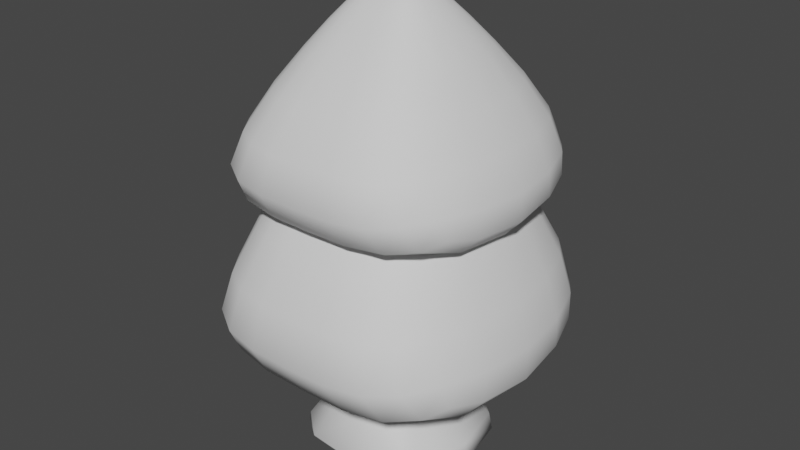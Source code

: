 # Source: Tree.blend  (saved by Blender 2.91.10; exported with 4.5.12 LTS)
import bpy
from mathutils import Matrix  # noqa: F401  (used for matrix-valued properties, if any)

bpy.ops.wm.read_factory_settings(use_empty=True)
scene = bpy.context.scene
scene.name = 'Scene'

# ---- collections
col_collection = bpy.data.collections.new('Collection'); scene.collection.children.link(col_collection)

# ---- materials (node trees are filled in below, after node groups)
mat_material = bpy.data.materials.new('Material')
mat_material.alpha_threshold = 0.0
mat_material.use_transparent_shadow = False
mat_material.line_color = (0.0, 0.0, 0.0, 1.0)

# ---- material node trees
mat_material.use_nodes = True; mat_material.node_tree.nodes.clear()
_N = mat_material.node_tree.nodes; _L = mat_material.node_tree.links
n0 = _N.new('ShaderNodeOutputMaterial'); n0.name = 'Material Output'; n0.location = (300, 300)
n1 = _N.new('ShaderNodeBsdfPrincipled'); n1.name = 'Principled BSDF'; n1.location = (10, 300)
n1.distribution = 'GGX'
n1.subsurface_method = 'BURLEY'
n1.inputs[2].default_value = 0.4
n1.inputs[3].default_value = 1.45
n1.inputs[27].default_value = (0.0, 0.0, 0.0, 1.0)
n1.inputs[28].default_value = 1.0
_L.new(n1.outputs[0], n0.inputs[0])
n0.is_active_output = True

# ---- world
world_world = bpy.data.worlds.new('World'); scene.world = world_world
world_world.use_nodes = True; world_world.node_tree.nodes.clear()
_N = world_world.node_tree.nodes; _L = world_world.node_tree.links
n0 = _N.new('ShaderNodeOutputWorld'); n0.name = 'World Output'; n0.location = (300, 300)
n1 = _N.new('ShaderNodeBackground'); n1.name = 'Background'; n1.location = (10, 300)
n1.inputs[0].default_value = (0.05088, 0.05088, 0.05088, 1.0)
_L.new(n1.outputs[0], n0.inputs[0])
n0.is_active_output = True
world_world.color = (0.05088, 0.05088, 0.05088)
world_world.use_sun_shadow = False
world_world.sun_shadow_jitter_overblur = 0.0

# ---- meshes
me_cube = bpy.data.meshes.new('Cube')
me_cube.from_pydata([(-0.8333, 0.6667, 1.839), (-1.022, 0.8347, -0.005396), (-0.8333, -0.6667, 1.839), (-1.022, -0.8347, -0.005396), (-1.487, 1.004, -0.8376), (-1.487, -1.004, -0.8376), (-0.75, -0.5, 2.702), (-0.75, 0.5, 2.702), (0.8333, 0.6667, 1.839), (1.022, 0.8347, -0.005396), (0.8333, -0.6667, 1.839), (1.022, -0.8347, -0.005396), (-4.191e-09, 1.252, -0.005396), (0.0, -1.0, 1.839), (4.657e-10, -1.252, -0.005396), (4.657e-10, 1.0, 1.839), (1.487, 1.004, -0.8376), (1.487, -1.004, -0.8376), (0.0, 1.423, -0.8998), (7.451e-09, -1.423, -0.8998), (0.0, -0.6667, 2.768), (0.75, -0.5, 2.702), (0.75, 0.5, 2.702), (0.0, 0.6667, 2.768), (-1.176, -1.444e-08, -0.005396), (-0.5879, 1.2, -0.005396), (-0.857, -0.6877, 0.9134), (-0.857, 0.6877, 0.9134), (-0.4792, -0.9583, 1.839), (-0.9583, -2.375e-08, 1.839), (-0.5879, -1.2, -0.005396), (-0.4792, 0.9583, 1.839), (9.313e-10, 1.032, 0.9134), (-9.313e-10, -1.032, 0.9134), (0.0, -0.9583, 2.452), (-1.652, -5.588e-09, -0.8785), (-0.9796, 1.349, -0.8892), (-0.9796, -1.349, -0.8892), (1.863e-09, -1.118e-08, -0.9932), (0.0, 1.651, -0.6013), (-1.354, 1.087, -0.5933), (-1.354, -1.087, -0.5933), (1.863e-09, -1.651, -0.6013), (-0.4684, -0.6381, 2.757), (-0.8048, 0.0, 2.745), (-0.4684, 0.6381, 2.757), (0.0, 0.0, 2.868), (-0.8191, -0.6381, 2.444), (-0.8191, 0.6381, 2.444), (0.0, 0.9583, 2.452), (1.176, -8.848e-09, -0.005396), (0.5879, 1.2, -0.005396), (0.857, -0.6877, 0.9134), (0.857, 0.6877, 0.9134), (0.4792, -0.9583, 1.839), (0.9583, -8.848e-09, 1.839), (0.5879, -1.2, -0.005396), (0.4792, 0.9583, 1.839), (1.652, 3.725e-09, -0.8785), (0.9796, 1.349, -0.8892), (0.9796, -1.349, -0.8892), (1.354, 1.087, -0.5933), (1.354, -1.087, -0.5933), (0.4684, -0.6381, 2.757), (0.8048, -2.794e-09, 2.745), (0.4684, 0.6381, 2.757), (0.8191, -0.6381, 2.444), (0.8191, 0.6381, 2.444), (-0.4765, -0.9182, 2.45), (-0.4928, -0.9885, 0.9134), (-0.9855, 2.59e-08, 0.9134), (-0.4928, 0.9885, 0.9134), (-0.7957, 1.579, -0.5993), (-1.066, 3.725e-09, -0.9788), (-0.7957, -1.579, -0.5993), (-1.559, -5.588e-09, -0.5973), (-0.4738, -1.863e-09, 2.853), (-0.4765, 0.9182, 2.45), (-0.939, -3.725e-09, 2.448), (0.4765, -0.9182, 2.45), (0.4928, -0.9885, 0.9134), (0.9855, -5.763e-09, 0.9134), (0.4928, 0.9885, 0.9134), (0.7957, 1.579, -0.5993), (1.066, -3.725e-09, -0.9788), (0.7957, -1.579, -0.5993), (1.559, 1.49e-08, -0.5973), (0.4738, -2.794e-09, 2.853), (0.4765, 0.9182, 2.45), (0.939, 5.588e-09, 2.448)], [], [(2, 28, 68, 47), (28, 13, 34, 68), (68, 34, 20, 43), (47, 68, 43, 6), (14, 33, 69, 30), (33, 13, 28, 69), (69, 28, 2, 26), (30, 69, 26, 3), (3, 26, 70, 24), (26, 2, 29, 70), (70, 29, 0, 27), (24, 70, 27, 1), (1, 27, 71, 25), (27, 0, 31, 71), (71, 31, 15, 32), (25, 71, 32, 12), (1, 25, 72, 40), (25, 12, 39, 72), (72, 39, 18, 36), (40, 72, 36, 4), (4, 36, 73, 35), (36, 18, 38, 73), (73, 38, 19, 37), (35, 73, 37, 5), (14, 30, 74, 42), (30, 3, 41, 74), (74, 41, 5, 37), (42, 74, 37, 19), (3, 24, 75, 41), (24, 1, 40, 75), (75, 40, 4, 35), (41, 75, 35, 5), (23, 45, 76, 46), (45, 7, 44, 76), (76, 44, 6, 43), (46, 76, 43, 20), (15, 31, 77, 49), (31, 0, 48, 77), (77, 48, 7, 45), (49, 77, 45, 23), (0, 29, 78, 48), (29, 2, 47, 78), (78, 47, 6, 44), (48, 78, 44, 7), (10, 66, 79, 54), (66, 21, 63, 79), (79, 63, 20, 34), (54, 79, 34, 13), (14, 56, 80, 33), (56, 11, 52, 80), (80, 52, 10, 54), (33, 80, 54, 13), (11, 50, 81, 52), (50, 9, 53, 81), (81, 53, 8, 55), (52, 81, 55, 10), (9, 51, 82, 53), (51, 12, 32, 82), (82, 32, 15, 57), (53, 82, 57, 8), (9, 61, 83, 51), (61, 16, 59, 83), (83, 59, 18, 39), (51, 83, 39, 12), (16, 58, 84, 59), (58, 17, 60, 84), (84, 60, 19, 38), (59, 84, 38, 18), (14, 42, 85, 56), (42, 19, 60, 85), (85, 60, 17, 62), (56, 85, 62, 11), (11, 62, 86, 50), (62, 17, 58, 86), (86, 58, 16, 61), (50, 86, 61, 9), (23, 46, 87, 65), (46, 20, 63, 87), (87, 63, 21, 64), (65, 87, 64, 22), (15, 49, 88, 57), (49, 23, 65, 88), (88, 65, 22, 67), (57, 88, 67, 8), (8, 67, 89, 55), (67, 22, 64, 89), (89, 64, 21, 66), (55, 89, 66, 10)])
me_cube.polygons.foreach_set('use_smooth', [True] * 88)
_uv = me_cube.uv_layers.new(name='UVMap')
_uv.uv.foreach_set('vector', [0.2711, 0.4902, 0.2711, 0.4958, 0.2706, 0.4959, 0.2705, 0.4909, 0.2711, 0.4958, 0.2711, 0.5014, 0.2706, 0.5014, 0.2706, 0.4959, 0.2706, 0.4959, 0.2706, 0.5014, 0.2701, 0.5014, 0.2701, 0.4949, 0.2705, 0.4909, 0.2706, 0.4959, 0.2701, 0.4949, 0.2702, 0.4908, 0.2727, 0.5014, 0.272, 0.5014, 0.272, 0.496, 0.2728, 0.4971, 0.272, 0.5014, 0.2711, 0.5014, 0.2711, 0.4958, 0.272, 0.496, 0.272, 0.496, 0.2711, 0.4958, 0.2711, 0.4902, 0.2721, 0.4906, 0.2728, 0.4971, 0.272, 0.496, 0.2721, 0.4906, 0.2729, 0.4929, 0.2739, 0.4889, 0.2727, 0.4854, 0.2729, 0.4714, 0.2743, 0.4788, 0.2727, 0.4854, 0.2713, 0.4849, 0.2712, 0.4705, 0.2729, 0.4714, 0.2729, 0.4714, 0.2712, 0.4705, 0.2709, 0.4517, 0.2733, 0.4526, 0.2743, 0.4788, 0.2729, 0.4714, 0.2733, 0.4526, 0.2752, 0.4669, 0.2752, 0.4669, 0.2733, 0.4526, 0.2737, 0.4354, 0.2763, 0.4556, 0.2733, 0.4526, 0.2709, 0.4517, 0.2706, 0.4348, 0.2737, 0.4354, 0.2737, 0.4354, 0.2706, 0.4348, 0.27, 0.4125, 0.2743, 0.4107, 0.2763, 0.4556, 0.2737, 0.4354, 0.2743, 0.4107, 0.2783, 0.4363, 0.2752, 0.4669, 0.2763, 0.4556, 0.2769, 0.4775, 0.2757, 0.4795, 0.2763, 0.4556, 0.2783, 0.4363, 0.28, 0.4769, 0.2769, 0.4775, 0.2769, 0.4775, 0.28, 0.4769, 0.2796, 0.5014, 0.2763, 0.485, 0.2757, 0.4795, 0.2769, 0.4775, 0.2763, 0.485, 0.2756, 0.4832, 0.2741, 0.4891, 0.2745, 0.4903, 0.2738, 0.4948, 0.2736, 0.4917, 0.2745, 0.4903, 0.2767, 0.5014, 0.274, 0.5014, 0.2738, 0.4948, 0.2738, 0.4948, 0.274, 0.5014, 0.2733, 0.5014, 0.2733, 0.4974, 0.2736, 0.4917, 0.2738, 0.4948, 0.2733, 0.4974, 0.2733, 0.4949, 0.2727, 0.5014, 0.2728, 0.4971, 0.2731, 0.498, 0.2731, 0.5014, 0.2728, 0.4971, 0.2729, 0.4929, 0.2732, 0.4948, 0.2731, 0.498, 0.2731, 0.498, 0.2732, 0.4948, 0.2733, 0.4949, 0.2733, 0.4974, 0.2731, 0.5014, 0.2731, 0.498, 0.2733, 0.4974, 0.2733, 0.5014, 0.2739, 0.4889, 0.2743, 0.4788, 0.2748, 0.4846, 0.2744, 0.4917, 0.2743, 0.4788, 0.2752, 0.4669, 0.2757, 0.4795, 0.2748, 0.4846, 0.2748, 0.4846, 0.2757, 0.4795, 0.2756, 0.4832, 0.275, 0.4871, 0.2744, 0.4917, 0.2748, 0.4846, 0.275, 0.4871, 0.2746, 0.4919, 0.2677, 0.4698, 0.2691, 0.4742, 0.2694, 0.4885, 0.2681, 0.5014, 0.2691, 0.4742, 0.2696, 0.477, 0.2699, 0.485, 0.2694, 0.4885, 0.2694, 0.4885, 0.2699, 0.485, 0.2702, 0.4908, 0.2701, 0.4949, 0.2681, 0.5014, 0.2694, 0.4885, 0.2701, 0.4949, 0.2701, 0.5014, 0.27, 0.4125, 0.2706, 0.4348, 0.2689, 0.4466, 0.2674, 0.4294, 0.2706, 0.4348, 0.2709, 0.4517, 0.2696, 0.4589, 0.2689, 0.4466, 0.2689, 0.4466, 0.2696, 0.4589, 0.2691, 0.4655, 0.2683, 0.4614, 0.2674, 0.4294, 0.2689, 0.4466, 0.2683, 0.4614, 0.2662, 0.4549, 0.2709, 0.4517, 0.2712, 0.4705, 0.2701, 0.4741, 0.2696, 0.4589, 0.2712, 0.4705, 0.2713, 0.4849, 0.2704, 0.486, 0.2701, 0.4741, 0.2701, 0.4741, 0.2704, 0.486, 0.27, 0.4858, 0.2695, 0.4772, 0.2696, 0.4589, 0.2701, 0.4741, 0.2695, 0.4772, 0.2691, 0.4655, 0.2711, 0.5126, 0.2705, 0.5118, 0.2706, 0.5068, 0.2711, 0.507, 0.2705, 0.5118, 0.2702, 0.512, 0.2701, 0.5079, 0.2706, 0.5068, 0.2706, 0.5068, 0.2701, 0.5079, 0.2701, 0.5014, 0.2706, 0.5014, 0.2711, 0.507, 0.2706, 0.5068, 0.2706, 0.5014, 0.2711, 0.5014, 0.2727, 0.5014, 0.2728, 0.5056, 0.272, 0.5068, 0.272, 0.5014, 0.2728, 0.5056, 0.2729, 0.5098, 0.2721, 0.5122, 0.272, 0.5068, 0.272, 0.5068, 0.2721, 0.5122, 0.2711, 0.5126, 0.2711, 0.507, 0.272, 0.5014, 0.272, 0.5068, 0.2711, 0.507, 0.2711, 0.5014, 0.2739, 0.5138, 0.2743, 0.524, 0.2729, 0.5313, 0.2727, 0.5173, 0.2743, 0.524, 0.2752, 0.5358, 0.2733, 0.5501, 0.2729, 0.5313, 0.2729, 0.5313, 0.2733, 0.5501, 0.2709, 0.551, 0.2712, 0.5322, 0.2727, 0.5173, 0.2729, 0.5313, 0.2712, 0.5322, 0.2713, 0.5179, 0.2752, 0.5358, 0.2763, 0.5472, 0.2737, 0.5674, 0.2733, 0.5501, 0.2763, 0.5472, 0.2783, 0.5664, 0.2743, 0.592, 0.2737, 0.5674, 0.2737, 0.5674, 0.2743, 0.592, 0.27, 0.5903, 0.2706, 0.5679, 0.2733, 0.5501, 0.2737, 0.5674, 0.2706, 0.5679, 0.2709, 0.551, 0.2752, 0.5358, 0.2757, 0.5232, 0.2769, 0.5252, 0.2763, 0.5472, 0.2757, 0.5232, 0.2756, 0.5195, 0.2763, 0.5177, 0.2769, 0.5252, 0.2769, 0.5252, 0.2763, 0.5177, 0.2796, 0.5014, 0.28, 0.5258, 0.2763, 0.5472, 0.2769, 0.5252, 0.28, 0.5258, 0.2783, 0.5664, 0.2741, 0.5137, 0.2736, 0.5111, 0.2738, 0.5079, 0.2745, 0.5124, 0.2736, 0.5111, 0.2733, 0.5078, 0.2733, 0.5054, 0.2738, 0.5079, 0.2738, 0.5079, 0.2733, 0.5054, 0.2733, 0.5014, 0.274, 0.5014, 0.2745, 0.5124, 0.2738, 0.5079, 0.274, 0.5014, 0.2767, 0.5014, 0.2727, 0.5014, 0.2731, 0.5014, 0.2731, 0.5048, 0.2728, 0.5056, 0.2731, 0.5014, 0.2733, 0.5014, 0.2733, 0.5054, 0.2731, 0.5048, 0.2731, 0.5048, 0.2733, 0.5054, 0.2733, 0.5078, 0.2732, 0.5079, 0.2728, 0.5056, 0.2731, 0.5048, 0.2732, 0.5079, 0.2729, 0.5098, 0.2739, 0.5138, 0.2744, 0.511, 0.2748, 0.5181, 0.2743, 0.524, 0.2744, 0.511, 0.2746, 0.5109, 0.275, 0.5157, 0.2748, 0.5181, 0.2748, 0.5181, 0.275, 0.5157, 0.2756, 0.5195, 0.2757, 0.5232, 0.2743, 0.524, 0.2748, 0.5181, 0.2757, 0.5232, 0.2752, 0.5358, 0.2677, 0.5329, 0.2681, 0.5014, 0.2694, 0.5143, 0.2691, 0.5285, 0.2681, 0.5014, 0.2701, 0.5014, 0.2701, 0.5079, 0.2694, 0.5143, 0.2694, 0.5143, 0.2701, 0.5079, 0.2702, 0.512, 0.2699, 0.5178, 0.2691, 0.5285, 0.2694, 0.5143, 0.2699, 0.5178, 0.2696, 0.5257, 0.27, 0.5903, 0.2674, 0.5733, 0.2689, 0.5561, 0.2706, 0.5679, 0.2674, 0.5733, 0.2662, 0.5479, 0.2683, 0.5414, 0.2689, 0.5561, 0.2689, 0.5561, 0.2683, 0.5414, 0.2691, 0.5372, 0.2696, 0.5438, 0.2706, 0.5679, 0.2689, 0.5561, 0.2696, 0.5438, 0.2709, 0.551, 0.2709, 0.551, 0.2696, 0.5438, 0.2701, 0.5286, 0.2712, 0.5322, 0.2696, 0.5438, 0.2691, 0.5372, 0.2695, 0.5255, 0.2701, 0.5286, 0.2701, 0.5286, 0.2695, 0.5255, 0.27, 0.517, 0.2704, 0.5167, 0.2712, 0.5322, 0.2701, 0.5286, 0.2704, 0.5167, 0.2713, 0.5179])
me_cube.materials.append(mat_material)
me_cube.use_remesh_preserve_volume = False
me_cube.use_remesh_preserve_attributes = False
me_cube.use_mirror_vertex_groups = False
me_cube.update()
me_cube_001 = bpy.data.meshes.new('Cube.001')
me_cube_001.from_pydata([(-1.957, -1.386, -0.9006), (-1.199, -0.9056, 1.369), (-1.957, 1.386, -0.9006), (-1.199, 0.9056, 1.369), (-0.6933, -0.3305, 2.852), (-0.6933, 0.3305, 2.852), (1.957, -1.386, -0.9006), (1.199, -0.9056, 1.369), (1.957, 1.386, -0.9006), (1.199, 0.9056, 1.369), (0.0, 1.996, -1.188), (-1.397e-09, 1.358, 1.369), (-5.588e-09, -1.996, -1.188), (-2.328e-09, -1.358, 1.369), (0.6933, -0.3305, 2.852), (0.6933, 0.3305, 2.852), (0.0, -0.4124, 2.982), (0.0, 0.4124, 2.982), (-2.107, 0.8338, -1.026), (-2.184, 2.049e-08, -1.089), (-2.107, -0.8338, -1.026), (-1.903, -1.477, -0.5415), (-1.732, -1.42, 0.03069), (-1.47, -1.19, 0.7034), (-1.334, -0.4952, 1.369), (-1.379, 1.397e-08, 1.369), (-1.334, 0.4952, 1.369), (-1.47, 1.19, 0.7034), (-1.732, 1.42, 0.03069), (-1.903, 1.477, -0.5415), (-0.6934, 1.983, -1.182), (-1.297, 1.889, -1.139), (-1.733, 1.659, -1.032), (-0.3559, -1.351, 1.369), (-0.6893, -1.302, 1.369), (-0.9778, -1.167, 1.369), (-0.9778, 1.167, 1.369), (-0.6893, 1.302, 1.369), (-0.3559, 1.351, 1.369), (-1.733, -1.659, -1.032), (-1.297, -1.889, -1.139), (-0.6934, -1.983, -1.182), (0.0, 0.5908, 2.738), (0.0, 0.7806, 2.391), (0.0, 1.023, 1.937), (0.0, 1.154, -1.511), (0.0, 1.49e-08, -1.619), (0.0, -1.154, -1.511), (9.313e-10, -1.79, 0.6988), (-4.657e-09, -2.166, -0.006544), (-6.286e-09, -2.298, -0.6632), (2.794e-09, 1.79, 0.6988), (-2.794e-09, 2.166, -0.006544), (6.286e-09, 2.298, -0.6632), (-0.7183, -0.1939, 2.909), (-0.7306, -1.397e-09, 2.937), (-0.7183, 0.1939, 2.909), (-0.2192, -0.4107, 2.979), (-0.421, -0.399, 2.96), (-0.5875, -0.3694, 2.912), (-0.5875, 0.3694, 2.912), (-0.421, 0.399, 2.96), (-0.2192, 0.4107, 2.979), (0.0, 0.2136, 3.128), (0.0, -7.451e-09, 3.177), (0.0, -0.2136, 3.128), (-0.9957, -0.6823, 1.935), (-0.8561, -0.5242, 2.374), (-0.7576, -0.4086, 2.683), (-0.7576, 0.4086, 2.683), (-0.8561, 0.5242, 2.374), (-0.9957, 0.6823, 1.935), (0.0, -1.023, 1.937), (0.0, -0.7806, 2.391), (0.0, -0.5908, 2.738), (2.107, 0.8338, -1.026), (2.184, -1.863e-09, -1.089), (2.107, -0.8338, -1.026), (1.903, -1.477, -0.5415), (1.732, -1.42, 0.03069), (1.47, -1.19, 0.7034), (1.334, -0.4952, 1.369), (1.379, 0.0, 1.369), (1.334, 0.4952, 1.369), (1.47, 1.19, 0.7034), (1.732, 1.42, 0.03069), (1.903, 1.477, -0.5415), (0.6934, 1.983, -1.182), (1.297, 1.889, -1.139), (1.733, 1.659, -1.032), (0.3559, -1.351, 1.369), (0.6893, -1.302, 1.369), (0.9778, -1.167, 1.369), (0.9778, 1.167, 1.369), (0.6893, 1.302, 1.369), (0.3559, 1.351, 1.369), (1.733, -1.659, -1.032), (1.297, -1.889, -1.139), (0.6934, -1.983, -1.182), (0.7183, -0.1939, 2.909), (0.7306, 4.191e-09, 2.937), (0.7183, 0.1939, 2.909), (0.2192, -0.4107, 2.979), (0.421, -0.399, 2.96), (0.5875, -0.3694, 2.912), (0.5875, 0.3694, 2.912), (0.421, 0.399, 2.96), (0.2192, 0.4107, 2.979), (0.9957, -0.6823, 1.935), (0.8561, -0.5242, 2.374), (0.7576, -0.4086, 2.683), (0.7576, 0.4086, 2.683), (0.8561, 0.5242, 2.374), (0.9957, 0.6823, 1.935), (-2.11, -0.8093, -0.5763), (-1.927, -0.7731, 0.02138), (-1.635, -0.6505, 0.7023), (-2.189, 7.451e-09, -0.6067), (-1.996, -3.539e-08, 0.01207), (-1.691, -1.048e-09, 0.7011), (-2.11, 0.8093, -0.5763), (-1.927, 0.7731, 0.02138), (-1.635, 0.6505, 0.7023), (-0.6207, -2.284, -0.6597), (-0.5317, -2.154, -0.005381), (-0.4385, -1.781, 0.6989), (-1.172, -2.185, -0.635), (-1.02, -2.07, 0.002764), (-0.8481, -1.715, 0.7), (-1.599, -1.927, -0.5798), (-1.426, -1.844, 0.02022), (-1.2, -1.536, 0.7021), (-1.107, 0.3732, 1.935), (-1.144, 0.0, 1.936), (-1.107, -0.3732, 1.935), (-0.9494, 0.2872, 2.378), (-0.9801, 9.313e-09, 2.383), (-0.9494, -0.2872, 2.378), (-0.8304, 0.2266, 2.698), (-0.8535, -5.588e-09, 2.712), (-0.8304, -0.2266, 2.698), (-1.86, 0.9584, -1.303), (-1.388, 1.089, -1.449), (-0.7401, 1.146, -1.503), (-1.919, 2.98e-08, -1.395), (-1.423, -7.451e-09, -1.552), (-0.7563, -1.863e-09, -1.61), (-1.86, -0.9584, -1.303), (-1.388, -1.089, -1.449), (-0.7401, -1.146, -1.503), (-1.599, 1.927, -0.5798), (-1.426, 1.844, 0.02022), (-1.2, 1.536, 0.7021), (-1.172, 2.185, -0.635), (-1.02, 2.07, 0.002764), (-0.8481, 1.715, 0.7), (-0.6207, 2.284, -0.6597), (-0.5317, 2.154, -0.005381), (-0.4385, 1.781, 0.6989), (-0.2122, 0.2128, 3.124), (-0.4101, 0.2073, 3.1), (-0.5807, 0.1957, 3.034), (-0.2101, 3.376e-09, 3.173), (-0.408, 2.328e-09, 3.147), (-0.5831, 1.397e-09, 3.075), (-0.2122, -0.2128, 3.124), (-0.4101, -0.2073, 3.1), (-0.5807, -0.1957, 3.034), (-0.8124, -0.8793, 1.935), (-0.573, -0.9803, 1.936), (-0.2959, -1.018, 1.937), (-0.7008, -0.6736, 2.379), (-0.4958, -0.7491, 2.387), (-0.2566, -0.7767, 2.391), (-0.6273, -0.5163, 2.7), (-0.4475, -0.5689, 2.725), (-0.2327, -0.5881, 2.736), (-0.2959, 1.018, 1.937), (-0.573, 0.9803, 1.936), (-0.8124, 0.8793, 1.935), (-0.2566, 0.7767, 2.391), (-0.4958, 0.7491, 2.387), (-0.7008, 0.6736, 2.379), (-0.2327, 0.5881, 2.736), (-0.4475, 0.5689, 2.725), (-0.6273, 0.5163, 2.7), (2.11, -0.8093, -0.5763), (2.189, -5.588e-09, -0.6067), (2.11, 0.8093, -0.5763), (1.927, -0.7731, 0.02138), (1.996, 0.0, 0.01207), (1.927, 0.7731, 0.02138), (1.635, -0.6505, 0.7023), (1.691, 0.0, 0.7011), (1.635, 0.6505, 0.7023), (0.6207, -2.284, -0.6597), (1.172, -2.185, -0.635), (1.599, -1.927, -0.5798), (0.5317, -2.154, -0.005381), (1.02, -2.07, 0.002764), (1.426, -1.844, 0.02022), (0.4385, -1.781, 0.6989), (0.8481, -1.715, 0.7), (1.2, -1.536, 0.7021), (1.107, 0.3732, 1.935), (0.9494, 0.2872, 2.378), (0.8304, 0.2266, 2.698), (1.144, 3.376e-09, 1.936), (0.9801, 1.397e-09, 2.383), (0.8535, 1.257e-08, 2.712), (1.107, -0.3732, 1.935), (0.9494, -0.2872, 2.378), (0.8304, -0.2266, 2.698), (1.86, 0.9584, -1.303), (1.919, 2.235e-08, -1.395), (1.86, -0.9584, -1.303), (1.388, 1.089, -1.449), (1.423, 0.0, -1.552), (1.388, -1.089, -1.449), (0.7401, 1.146, -1.503), (0.7563, 0.0, -1.61), (0.7401, -1.146, -1.503), (1.599, 1.927, -0.5798), (1.172, 2.185, -0.635), (0.6207, 2.284, -0.6597), (1.426, 1.844, 0.02022), (1.02, 2.07, 0.002764), (0.5317, 2.154, -0.005381), (1.2, 1.536, 0.7021), (0.8481, 1.715, 0.7), (0.4385, 1.781, 0.6989), (0.2122, 0.2128, 3.124), (0.2101, -3.725e-09, 3.173), (0.2122, -0.2128, 3.124), (0.4101, 0.2073, 3.1), (0.408, -4.657e-10, 3.147), (0.4101, -0.2073, 3.1), (0.5807, 0.1957, 3.034), (0.5831, -9.313e-09, 3.075), (0.5807, -0.1957, 3.034), (0.8124, -0.8793, 1.935), (0.7008, -0.6736, 2.379), (0.6273, -0.5163, 2.7), (0.573, -0.9803, 1.936), (0.4958, -0.7491, 2.387), (0.4475, -0.5689, 2.725), (0.2959, -1.018, 1.937), (0.2566, -0.7767, 2.391), (0.2327, -0.5881, 2.736), (0.2959, 1.018, 1.937), (0.2566, 0.7767, 2.391), (0.2327, 0.5881, 2.736), (0.573, 0.9803, 1.936), (0.4958, 0.7491, 2.387), (0.4475, 0.5689, 2.725), (0.8124, 0.8793, 1.935), (0.7008, 0.6736, 2.379), (0.6273, 0.5163, 2.7)], [], [(114, 115, 118, 117), (115, 116, 119, 118), (117, 118, 121, 120), (118, 119, 122, 121), (0, 21, 114, 20), (21, 22, 115, 114), (22, 23, 116, 115), (23, 1, 24, 116), (116, 24, 25, 119), (119, 25, 26, 122), (122, 26, 3, 27), (121, 122, 27, 28), (120, 121, 28, 29), (18, 120, 29, 2), (19, 117, 120, 18), (20, 114, 117, 19), (123, 124, 127, 126), (124, 125, 128, 127), (126, 127, 130, 129), (127, 128, 131, 130), (12, 50, 123, 41), (50, 49, 124, 123), (49, 48, 125, 124), (48, 13, 33, 125), (125, 33, 34, 128), (128, 34, 35, 131), (131, 35, 1, 23), (130, 131, 23, 22), (129, 130, 22, 21), (39, 129, 21, 0), (40, 126, 129, 39), (41, 123, 126, 40), (132, 133, 136, 135), (133, 134, 137, 136), (135, 136, 139, 138), (136, 137, 140, 139), (3, 26, 132, 71), (26, 25, 133, 132), (25, 24, 134, 133), (24, 1, 66, 134), (134, 66, 67, 137), (137, 67, 68, 140), (140, 68, 4, 54), (139, 140, 54, 55), (138, 139, 55, 56), (69, 138, 56, 5), (70, 135, 138, 69), (71, 132, 135, 70), (141, 142, 145, 144), (142, 143, 146, 145), (144, 145, 148, 147), (145, 146, 149, 148), (2, 32, 141, 18), (32, 31, 142, 141), (31, 30, 143, 142), (30, 10, 45, 143), (143, 45, 46, 146), (146, 46, 47, 149), (149, 47, 12, 41), (148, 149, 41, 40), (147, 148, 40, 39), (20, 147, 39, 0), (19, 144, 147, 20), (18, 141, 144, 19), (150, 151, 154, 153), (151, 152, 155, 154), (153, 154, 157, 156), (154, 155, 158, 157), (2, 29, 150, 32), (29, 28, 151, 150), (28, 27, 152, 151), (27, 3, 36, 152), (152, 36, 37, 155), (155, 37, 38, 158), (158, 38, 11, 51), (157, 158, 51, 52), (156, 157, 52, 53), (30, 156, 53, 10), (31, 153, 156, 30), (32, 150, 153, 31), (159, 160, 163, 162), (160, 161, 164, 163), (162, 163, 166, 165), (163, 164, 167, 166), (17, 62, 159, 63), (62, 61, 160, 159), (61, 60, 161, 160), (60, 5, 56, 161), (161, 56, 55, 164), (164, 55, 54, 167), (167, 54, 4, 59), (166, 167, 59, 58), (165, 166, 58, 57), (65, 165, 57, 16), (64, 162, 165, 65), (63, 159, 162, 64), (168, 169, 172, 171), (169, 170, 173, 172), (171, 172, 175, 174), (172, 173, 176, 175), (1, 35, 168, 66), (35, 34, 169, 168), (34, 33, 170, 169), (33, 13, 72, 170), (170, 72, 73, 173), (173, 73, 74, 176), (176, 74, 16, 57), (175, 176, 57, 58), (174, 175, 58, 59), (68, 174, 59, 4), (67, 171, 174, 68), (66, 168, 171, 67), (177, 178, 181, 180), (178, 179, 182, 181), (180, 181, 184, 183), (181, 182, 185, 184), (11, 38, 177, 44), (38, 37, 178, 177), (37, 36, 179, 178), (36, 3, 71, 179), (179, 71, 70, 182), (182, 70, 69, 185), (185, 69, 5, 60), (184, 185, 60, 61), (183, 184, 61, 62), (42, 183, 62, 17), (43, 180, 183, 42), (44, 177, 180, 43), (186, 187, 190, 189), (187, 188, 191, 190), (189, 190, 193, 192), (190, 191, 194, 193), (6, 77, 186, 78), (77, 76, 187, 186), (76, 75, 188, 187), (75, 8, 86, 188), (188, 86, 85, 191), (191, 85, 84, 194), (194, 84, 9, 83), (193, 194, 83, 82), (192, 193, 82, 81), (80, 192, 81, 7), (79, 189, 192, 80), (78, 186, 189, 79), (195, 196, 199, 198), (196, 197, 200, 199), (198, 199, 202, 201), (199, 200, 203, 202), (12, 98, 195, 50), (98, 97, 196, 195), (97, 96, 197, 196), (96, 6, 78, 197), (197, 78, 79, 200), (200, 79, 80, 203), (203, 80, 7, 92), (202, 203, 92, 91), (201, 202, 91, 90), (48, 201, 90, 13), (49, 198, 201, 48), (50, 195, 198, 49), (204, 205, 208, 207), (205, 206, 209, 208), (207, 208, 211, 210), (208, 209, 212, 211), (9, 113, 204, 83), (113, 112, 205, 204), (112, 111, 206, 205), (111, 15, 101, 206), (206, 101, 100, 209), (209, 100, 99, 212), (212, 99, 14, 110), (211, 212, 110, 109), (210, 211, 109, 108), (81, 210, 108, 7), (82, 207, 210, 81), (83, 204, 207, 82), (213, 214, 217, 216), (214, 215, 218, 217), (216, 217, 220, 219), (217, 218, 221, 220), (8, 75, 213, 89), (75, 76, 214, 213), (76, 77, 215, 214), (77, 6, 96, 215), (215, 96, 97, 218), (218, 97, 98, 221), (221, 98, 12, 47), (220, 221, 47, 46), (219, 220, 46, 45), (87, 219, 45, 10), (88, 216, 219, 87), (89, 213, 216, 88), (222, 223, 226, 225), (223, 224, 227, 226), (225, 226, 229, 228), (226, 227, 230, 229), (8, 89, 222, 86), (89, 88, 223, 222), (88, 87, 224, 223), (87, 10, 53, 224), (224, 53, 52, 227), (227, 52, 51, 230), (230, 51, 11, 95), (229, 230, 95, 94), (228, 229, 94, 93), (84, 228, 93, 9), (85, 225, 228, 84), (86, 222, 225, 85), (231, 232, 235, 234), (232, 233, 236, 235), (234, 235, 238, 237), (235, 236, 239, 238), (17, 63, 231, 107), (63, 64, 232, 231), (64, 65, 233, 232), (65, 16, 102, 233), (233, 102, 103, 236), (236, 103, 104, 239), (239, 104, 14, 99), (238, 239, 99, 100), (237, 238, 100, 101), (105, 237, 101, 15), (106, 234, 237, 105), (107, 231, 234, 106), (240, 241, 244, 243), (241, 242, 245, 244), (243, 244, 247, 246), (244, 245, 248, 247), (7, 108, 240, 92), (108, 109, 241, 240), (109, 110, 242, 241), (110, 14, 104, 242), (242, 104, 103, 245), (245, 103, 102, 248), (248, 102, 16, 74), (247, 248, 74, 73), (246, 247, 73, 72), (90, 246, 72, 13), (91, 243, 246, 90), (92, 240, 243, 91), (249, 250, 253, 252), (250, 251, 254, 253), (252, 253, 256, 255), (253, 254, 257, 256), (11, 44, 249, 95), (44, 43, 250, 249), (43, 42, 251, 250), (42, 17, 107, 251), (251, 107, 106, 254), (254, 106, 105, 257), (257, 105, 15, 111), (256, 257, 111, 112), (255, 256, 112, 113), (93, 255, 113, 9), (94, 252, 255, 93), (95, 249, 252, 94)])
me_cube_001.polygons.foreach_set('use_smooth', [True] * 256)
_uv = me_cube_001.uv_layers.new(name='UVMap')
_uv.uv.foreach_set('vector', [0.5896, 0.6147, 0.5885, 0.6, 0.5872, 0.6168, 0.5881, 0.6339, 0.5885, 0.6, 0.5873, 0.5845, 0.5862, 0.5975, 0.5872, 0.6168, 0.5881, 0.6339, 0.5872, 0.6168, 0.5857, 0.6308, 0.5865, 0.6489, 0.5872, 0.6168, 0.5862, 0.5975, 0.585, 0.6089, 0.5857, 0.6308, 0.6044, 0.3658, 0.6051, 0.3592, 0.6036, 0.3509, 0.6034, 0.3626, 0.5907, 0.5958, 0.5895, 0.5836, 0.5885, 0.6, 0.5896, 0.6147, 0.5895, 0.5836, 0.5881, 0.5718, 0.5873, 0.5845, 0.5885, 0.6, 0.5881, 0.5718, 0.5867, 0.5609, 0.5861, 0.5701, 0.5873, 0.5845, 0.5873, 0.5845, 0.5861, 0.5701, 0.5852, 0.5793, 0.5862, 0.5975, 0.5862, 0.5975, 0.5852, 0.5793, 0.5843, 0.5873, 0.585, 0.6089, 0.585, 0.6089, 0.5843, 0.5873, 0.5835, 0.593, 0.5838, 0.6171, 0.5857, 0.6308, 0.585, 0.6089, 0.5838, 0.6171, 0.5843, 0.6406, 0.5865, 0.6489, 0.5857, 0.6308, 0.5843, 0.6406, 0.5849, 0.659, 0.6001, 0.3606, 0.6, 0.3486, 0.5985, 0.3551, 0.599, 0.3624, 0.6018, 0.3602, 0.6018, 0.3468, 0.6, 0.3486, 0.6001, 0.3606, 0.6034, 0.3626, 0.6036, 0.3509, 0.6018, 0.3468, 0.6018, 0.3602, 0.5922, 0.5455, 0.5907, 0.5406, 0.5905, 0.556, 0.592, 0.5648, 0.5907, 0.5406, 0.589, 0.5369, 0.5889, 0.5492, 0.5905, 0.556, 0.592, 0.5648, 0.5905, 0.556, 0.5902, 0.5696, 0.5914, 0.5805, 0.5905, 0.556, 0.5889, 0.5492, 0.5886, 0.5606, 0.5902, 0.5696, 0.6054, 0.417, 0.6067, 0.4178, 0.6067, 0.4002, 0.6054, 0.3995, 0.5923, 0.5237, 0.5907, 0.5237, 0.5907, 0.5406, 0.5922, 0.5455, 0.5907, 0.5237, 0.589, 0.5237, 0.589, 0.5369, 0.5907, 0.5406, 0.589, 0.5237, 0.5873, 0.5237, 0.5873, 0.5339, 0.589, 0.5369, 0.589, 0.5369, 0.5873, 0.5339, 0.5872, 0.5435, 0.5889, 0.5492, 0.5889, 0.5492, 0.5872, 0.5435, 0.587, 0.5523, 0.5886, 0.5606, 0.5886, 0.5606, 0.587, 0.5523, 0.5867, 0.5609, 0.5881, 0.5718, 0.5902, 0.5696, 0.5886, 0.5606, 0.5881, 0.5718, 0.5895, 0.5836, 0.5914, 0.5805, 0.5902, 0.5696, 0.5895, 0.5836, 0.5907, 0.5958, 0.6048, 0.3735, 0.606, 0.3706, 0.6051, 0.3592, 0.6044, 0.3658, 0.6052, 0.3846, 0.6065, 0.3841, 0.606, 0.3706, 0.6048, 0.3735, 0.6054, 0.3995, 0.6067, 0.4002, 0.6065, 0.3841, 0.6052, 0.3846, 0.5839, 0.5699, 0.5845, 0.5647, 0.5841, 0.554, 0.5836, 0.5574, 0.5845, 0.5647, 0.5851, 0.5584, 0.5845, 0.5499, 0.5841, 0.554, 0.5836, 0.5574, 0.5841, 0.554, 0.5838, 0.5467, 0.5834, 0.5491, 0.5841, 0.554, 0.5845, 0.5499, 0.5841, 0.5442, 0.5838, 0.5467, 0.5835, 0.593, 0.5843, 0.5873, 0.5839, 0.5699, 0.5832, 0.5734, 0.5843, 0.5873, 0.5852, 0.5793, 0.5845, 0.5647, 0.5839, 0.5699, 0.5852, 0.5793, 0.5861, 0.5701, 0.5851, 0.5584, 0.5845, 0.5647, 0.5861, 0.5701, 0.5867, 0.5609, 0.5856, 0.552, 0.5851, 0.5584, 0.5851, 0.5584, 0.5856, 0.552, 0.5848, 0.5455, 0.5845, 0.5499, 0.5845, 0.5499, 0.5848, 0.5455, 0.5843, 0.5414, 0.5841, 0.5442, 0.5841, 0.5442, 0.5843, 0.5414, 0.5841, 0.5393, 0.5838, 0.5402, 0.5838, 0.5467, 0.5841, 0.5442, 0.5838, 0.5402, 0.5836, 0.5418, 0.5834, 0.5491, 0.5838, 0.5467, 0.5836, 0.5418, 0.5833, 0.5438, 0.5831, 0.5505, 0.5834, 0.5491, 0.5833, 0.5438, 0.5831, 0.5458, 0.5831, 0.5595, 0.5836, 0.5574, 0.5834, 0.5491, 0.5831, 0.5505, 0.5832, 0.5734, 0.5839, 0.5699, 0.5836, 0.5574, 0.5831, 0.5595, 0.6, 0.3696, 0.5997, 0.3809, 0.6017, 0.3818, 0.6017, 0.3698, 0.5997, 0.3809, 0.5995, 0.3959, 0.6016, 0.3971, 0.6017, 0.3818, 0.6017, 0.3698, 0.6017, 0.3818, 0.6036, 0.3834, 0.6035, 0.3718, 0.6017, 0.3818, 0.6016, 0.3971, 0.6037, 0.3985, 0.6036, 0.3834, 0.599, 0.3624, 0.5986, 0.3696, 0.6, 0.3696, 0.6001, 0.3606, 0.5986, 0.3696, 0.5981, 0.3802, 0.5997, 0.3809, 0.6, 0.3696, 0.5981, 0.3802, 0.5978, 0.3948, 0.5995, 0.3959, 0.5997, 0.3809, 0.5978, 0.3948, 0.5977, 0.4122, 0.5994, 0.4133, 0.5995, 0.3959, 0.5995, 0.3959, 0.5994, 0.4133, 0.6015, 0.4146, 0.6016, 0.3971, 0.6016, 0.3971, 0.6015, 0.4146, 0.6037, 0.4159, 0.6037, 0.3985, 0.6037, 0.3985, 0.6037, 0.4159, 0.6054, 0.417, 0.6054, 0.3995, 0.6036, 0.3834, 0.6037, 0.3985, 0.6054, 0.3995, 0.6052, 0.3846, 0.6035, 0.3718, 0.6036, 0.3834, 0.6052, 0.3846, 0.6048, 0.3735, 0.6034, 0.3626, 0.6035, 0.3718, 0.6048, 0.3735, 0.6044, 0.3658, 0.6018, 0.3602, 0.6017, 0.3698, 0.6035, 0.3718, 0.6034, 0.3626, 0.6001, 0.3606, 0.6, 0.3696, 0.6017, 0.3698, 0.6018, 0.3602, 0.5837, 0.6663, 0.5832, 0.6462, 0.5821, 0.6484, 0.5824, 0.6706, 0.5832, 0.6462, 0.5829, 0.6212, 0.582, 0.6222, 0.5821, 0.6484, 0.5824, 0.6706, 0.5821, 0.6484, 0.5809, 0.6479, 0.581, 0.6713, 0.5821, 0.6484, 0.582, 0.6222, 0.581, 0.6209, 0.5809, 0.6479, 0.599, 0.3624, 0.5985, 0.3551, 0.5975, 0.3653, 0.5986, 0.3696, 0.5849, 0.659, 0.5843, 0.6406, 0.5832, 0.6462, 0.5837, 0.6663, 0.5843, 0.6406, 0.5838, 0.6171, 0.5829, 0.6212, 0.5832, 0.6462, 0.5838, 0.6171, 0.5835, 0.593, 0.5827, 0.5956, 0.5829, 0.6212, 0.5829, 0.6212, 0.5827, 0.5956, 0.582, 0.5957, 0.582, 0.6222, 0.582, 0.6222, 0.582, 0.5957, 0.5812, 0.594, 0.581, 0.6209, 0.581, 0.6209, 0.5812, 0.594, 0.5803, 0.5913, 0.5799, 0.6184, 0.5809, 0.6479, 0.581, 0.6209, 0.5799, 0.6184, 0.5796, 0.646, 0.581, 0.6713, 0.5809, 0.6479, 0.5796, 0.646, 0.5795, 0.6696, 0.5978, 0.3948, 0.5965, 0.3938, 0.5964, 0.4114, 0.5977, 0.4122, 0.5981, 0.3802, 0.5969, 0.3781, 0.5965, 0.3938, 0.5978, 0.3948, 0.5986, 0.3696, 0.5975, 0.3653, 0.5969, 0.3781, 0.5981, 0.3802, 0.5829, 0.5323, 0.583, 0.5367, 0.5833, 0.5343, 0.5832, 0.5297, 0.583, 0.5367, 0.5832, 0.5402, 0.5835, 0.538, 0.5833, 0.5343, 0.5832, 0.5297, 0.5833, 0.5343, 0.5837, 0.5332, 0.5836, 0.5288, 0.5833, 0.5343, 0.5835, 0.538, 0.5837, 0.5368, 0.5837, 0.5332, 0.5821, 0.5316, 0.5825, 0.5368, 0.5829, 0.5323, 0.5826, 0.5264, 0.5825, 0.5368, 0.5828, 0.5408, 0.583, 0.5367, 0.5829, 0.5323, 0.5828, 0.5408, 0.583, 0.5438, 0.5832, 0.5402, 0.583, 0.5367, 0.583, 0.5438, 0.5831, 0.5458, 0.5833, 0.5438, 0.5832, 0.5402, 0.5832, 0.5402, 0.5833, 0.5438, 0.5836, 0.5418, 0.5835, 0.538, 0.5835, 0.538, 0.5836, 0.5418, 0.5838, 0.5402, 0.5837, 0.5368, 0.5837, 0.5368, 0.5838, 0.5402, 0.5841, 0.5393, 0.584, 0.5367, 0.5837, 0.5332, 0.5837, 0.5368, 0.584, 0.5367, 0.584, 0.533, 0.5836, 0.5288, 0.5837, 0.5332, 0.584, 0.533, 0.584, 0.5286, 0.5836, 0.5237, 0.5836, 0.5288, 0.584, 0.5286, 0.584, 0.5237, 0.5831, 0.5237, 0.5832, 0.5297, 0.5836, 0.5288, 0.5836, 0.5237, 0.5826, 0.5264, 0.5829, 0.5323, 0.5832, 0.5297, 0.5831, 0.5237, 0.5858, 0.5457, 0.586, 0.539, 0.5851, 0.5358, 0.585, 0.541, 0.586, 0.539, 0.586, 0.5316, 0.5851, 0.53, 0.5851, 0.5358, 0.585, 0.541, 0.5851, 0.5358, 0.5845, 0.5338, 0.5844, 0.538, 0.5851, 0.5358, 0.5851, 0.53, 0.5845, 0.529, 0.5845, 0.5338, 0.5867, 0.5609, 0.587, 0.5523, 0.5858, 0.5457, 0.5856, 0.552, 0.587, 0.5523, 0.5872, 0.5435, 0.586, 0.539, 0.5858, 0.5457, 0.5872, 0.5435, 0.5873, 0.5339, 0.586, 0.5316, 0.586, 0.539, 0.5873, 0.5339, 0.5873, 0.5237, 0.5861, 0.5237, 0.586, 0.5316, 0.586, 0.5316, 0.5861, 0.5237, 0.5851, 0.5237, 0.5851, 0.53, 0.5851, 0.53, 0.5851, 0.5237, 0.5845, 0.5237, 0.5845, 0.529, 0.5845, 0.529, 0.5845, 0.5237, 0.584, 0.5237, 0.584, 0.5286, 0.5845, 0.5338, 0.5845, 0.529, 0.584, 0.5286, 0.584, 0.533, 0.5844, 0.538, 0.5845, 0.5338, 0.584, 0.533, 0.584, 0.5367, 0.5843, 0.5414, 0.5844, 0.538, 0.584, 0.5367, 0.5841, 0.5393, 0.5848, 0.5455, 0.585, 0.541, 0.5844, 0.538, 0.5843, 0.5414, 0.5856, 0.552, 0.5858, 0.5457, 0.585, 0.541, 0.5848, 0.5455, 0.5814, 0.5721, 0.5821, 0.5741, 0.5822, 0.5583, 0.5817, 0.5557, 0.5821, 0.5741, 0.5827, 0.5747, 0.5827, 0.5597, 0.5822, 0.5583, 0.5817, 0.5557, 0.5822, 0.5583, 0.5825, 0.5476, 0.5821, 0.5442, 0.5822, 0.5583, 0.5827, 0.5597, 0.5828, 0.5499, 0.5825, 0.5476, 0.5803, 0.5913, 0.5812, 0.594, 0.5814, 0.5721, 0.5807, 0.5692, 0.5812, 0.594, 0.582, 0.5957, 0.5821, 0.5741, 0.5814, 0.5721, 0.582, 0.5957, 0.5827, 0.5956, 0.5827, 0.5747, 0.5821, 0.5741, 0.5827, 0.5956, 0.5835, 0.593, 0.5832, 0.5734, 0.5827, 0.5747, 0.5827, 0.5747, 0.5832, 0.5734, 0.5831, 0.5595, 0.5827, 0.5597, 0.5827, 0.5597, 0.5831, 0.5595, 0.5831, 0.5505, 0.5828, 0.5499, 0.5828, 0.5499, 0.5831, 0.5505, 0.5831, 0.5458, 0.583, 0.5438, 0.5825, 0.5476, 0.5828, 0.5499, 0.583, 0.5438, 0.5828, 0.5408, 0.5821, 0.5442, 0.5825, 0.5476, 0.5828, 0.5408, 0.5825, 0.5368, 0.5816, 0.5399, 0.5821, 0.5442, 0.5825, 0.5368, 0.5821, 0.5316, 0.5812, 0.5522, 0.5817, 0.5557, 0.5821, 0.5442, 0.5816, 0.5399, 0.5807, 0.5692, 0.5814, 0.5721, 0.5817, 0.5557, 0.5812, 0.5522, 0.5896, 0.4327, 0.5881, 0.4136, 0.5872, 0.4307, 0.5885, 0.4475, 0.5881, 0.4136, 0.5865, 0.3986, 0.5857, 0.4167, 0.5872, 0.4307, 0.5885, 0.4475, 0.5872, 0.4307, 0.5862, 0.45, 0.5873, 0.463, 0.5872, 0.4307, 0.5857, 0.4167, 0.585, 0.4386, 0.5862, 0.45, 0.6041, 0.4668, 0.6029, 0.4687, 0.6031, 0.4806, 0.6046, 0.4742, 0.6029, 0.4687, 0.6013, 0.469, 0.6013, 0.4824, 0.6031, 0.4806, 0.6013, 0.469, 0.5997, 0.4667, 0.5995, 0.4783, 0.6013, 0.4824, 0.5997, 0.4667, 0.5986, 0.4634, 0.598, 0.4701, 0.5995, 0.4783, 0.5865, 0.3986, 0.5849, 0.3884, 0.5843, 0.4068, 0.5857, 0.4167, 0.5857, 0.4167, 0.5843, 0.4068, 0.5838, 0.4304, 0.585, 0.4386, 0.585, 0.4386, 0.5838, 0.4304, 0.5835, 0.4545, 0.5843, 0.4602, 0.5862, 0.45, 0.585, 0.4386, 0.5843, 0.4602, 0.5852, 0.4682, 0.5873, 0.463, 0.5862, 0.45, 0.5852, 0.4682, 0.5861, 0.4774, 0.5881, 0.4756, 0.5873, 0.463, 0.5861, 0.4774, 0.5867, 0.4866, 0.5895, 0.4639, 0.5885, 0.4475, 0.5873, 0.463, 0.5881, 0.4756, 0.5907, 0.4516, 0.5896, 0.4327, 0.5885, 0.4475, 0.5895, 0.4639, 0.5922, 0.5019, 0.592, 0.4827, 0.5905, 0.4914, 0.5907, 0.5068, 0.592, 0.4827, 0.5914, 0.467, 0.5902, 0.4778, 0.5905, 0.4914, 0.5907, 0.5068, 0.5905, 0.4914, 0.5889, 0.4982, 0.589, 0.5106, 0.5905, 0.4914, 0.5902, 0.4778, 0.5886, 0.4869, 0.5889, 0.4982, 0.6054, 0.417, 0.6053, 0.4345, 0.6066, 0.4354, 0.6067, 0.4178, 0.6053, 0.4345, 0.605, 0.449, 0.6062, 0.4511, 0.6066, 0.4354, 0.605, 0.449, 0.6045, 0.4597, 0.6056, 0.4639, 0.6062, 0.4511, 0.6045, 0.4597, 0.6041, 0.4668, 0.6046, 0.4742, 0.6056, 0.4639, 0.5914, 0.467, 0.5907, 0.4516, 0.5895, 0.4639, 0.5902, 0.4778, 0.5902, 0.4778, 0.5895, 0.4639, 0.5881, 0.4756, 0.5886, 0.4869, 0.5886, 0.4869, 0.5881, 0.4756, 0.5867, 0.4866, 0.587, 0.4951, 0.5889, 0.4982, 0.5886, 0.4869, 0.587, 0.4951, 0.5872, 0.5039, 0.589, 0.5106, 0.5889, 0.4982, 0.5872, 0.5039, 0.5873, 0.5135, 0.589, 0.5237, 0.589, 0.5106, 0.5873, 0.5135, 0.5873, 0.5237, 0.5907, 0.5237, 0.5907, 0.5068, 0.589, 0.5106, 0.589, 0.5237, 0.5923, 0.5237, 0.5922, 0.5019, 0.5907, 0.5068, 0.5907, 0.5237, 0.5839, 0.4775, 0.5836, 0.4901, 0.5841, 0.4935, 0.5845, 0.4828, 0.5836, 0.4901, 0.5834, 0.4984, 0.5838, 0.5008, 0.5841, 0.4935, 0.5845, 0.4828, 0.5841, 0.4935, 0.5845, 0.4975, 0.5851, 0.489, 0.5841, 0.4935, 0.5838, 0.5008, 0.5841, 0.5033, 0.5845, 0.4975, 0.5835, 0.4545, 0.5832, 0.474, 0.5839, 0.4775, 0.5843, 0.4602, 0.5832, 0.474, 0.5831, 0.488, 0.5836, 0.4901, 0.5839, 0.4775, 0.5831, 0.488, 0.5831, 0.497, 0.5834, 0.4984, 0.5836, 0.4901, 0.5831, 0.497, 0.5831, 0.5017, 0.5833, 0.5036, 0.5834, 0.4984, 0.5834, 0.4984, 0.5833, 0.5036, 0.5836, 0.5057, 0.5838, 0.5008, 0.5838, 0.5008, 0.5836, 0.5057, 0.5838, 0.5072, 0.5841, 0.5033, 0.5841, 0.5033, 0.5838, 0.5072, 0.5841, 0.5082, 0.5843, 0.506, 0.5845, 0.4975, 0.5841, 0.5033, 0.5843, 0.506, 0.5848, 0.5019, 0.5851, 0.489, 0.5845, 0.4975, 0.5848, 0.5019, 0.5856, 0.4955, 0.5861, 0.4774, 0.5851, 0.489, 0.5856, 0.4955, 0.5867, 0.4866, 0.5852, 0.4682, 0.5845, 0.4828, 0.5851, 0.489, 0.5861, 0.4774, 0.5843, 0.4602, 0.5839, 0.4775, 0.5845, 0.4828, 0.5852, 0.4682, 0.5996, 0.4574, 0.6014, 0.4594, 0.6014, 0.4475, 0.5995, 0.4459, 0.6014, 0.4594, 0.6031, 0.4596, 0.6034, 0.4483, 0.6014, 0.4475, 0.5995, 0.4459, 0.6014, 0.4475, 0.6015, 0.4321, 0.5994, 0.4307, 0.6014, 0.4475, 0.6034, 0.4483, 0.6036, 0.4334, 0.6015, 0.4321, 0.5986, 0.4634, 0.5997, 0.4667, 0.5996, 0.4574, 0.5982, 0.4558, 0.5997, 0.4667, 0.6013, 0.469, 0.6014, 0.4594, 0.5996, 0.4574, 0.6013, 0.469, 0.6029, 0.4687, 0.6031, 0.4596, 0.6014, 0.4594, 0.6029, 0.4687, 0.6041, 0.4668, 0.6045, 0.4597, 0.6031, 0.4596, 0.6031, 0.4596, 0.6045, 0.4597, 0.605, 0.449, 0.6034, 0.4483, 0.6034, 0.4483, 0.605, 0.449, 0.6053, 0.4345, 0.6036, 0.4334, 0.6036, 0.4334, 0.6053, 0.4345, 0.6054, 0.417, 0.6037, 0.4159, 0.6015, 0.4321, 0.6036, 0.4334, 0.6037, 0.4159, 0.6015, 0.4146, 0.5994, 0.4307, 0.6015, 0.4321, 0.6015, 0.4146, 0.5994, 0.4133, 0.5977, 0.4297, 0.5994, 0.4307, 0.5994, 0.4133, 0.5977, 0.4122, 0.5979, 0.4446, 0.5995, 0.4459, 0.5994, 0.4307, 0.5977, 0.4297, 0.5982, 0.4558, 0.5996, 0.4574, 0.5995, 0.4459, 0.5979, 0.4446, 0.5837, 0.3812, 0.5824, 0.3769, 0.5821, 0.3991, 0.5832, 0.4013, 0.5824, 0.3769, 0.581, 0.3762, 0.5809, 0.3995, 0.5821, 0.3991, 0.5832, 0.4013, 0.5821, 0.3991, 0.582, 0.4253, 0.5829, 0.4262, 0.5821, 0.3991, 0.5809, 0.3995, 0.581, 0.4266, 0.582, 0.4253, 0.5986, 0.4634, 0.5982, 0.4558, 0.5971, 0.4586, 0.598, 0.4701, 0.5982, 0.4558, 0.5979, 0.4446, 0.5966, 0.4452, 0.5971, 0.4586, 0.5979, 0.4446, 0.5977, 0.4297, 0.5964, 0.4291, 0.5966, 0.4452, 0.5977, 0.4297, 0.5977, 0.4122, 0.5964, 0.4114, 0.5964, 0.4291, 0.581, 0.3762, 0.5795, 0.3778, 0.5796, 0.4015, 0.5809, 0.3995, 0.5809, 0.3995, 0.5796, 0.4015, 0.5799, 0.4291, 0.581, 0.4266, 0.581, 0.4266, 0.5799, 0.4291, 0.5803, 0.4561, 0.5812, 0.4534, 0.582, 0.4253, 0.581, 0.4266, 0.5812, 0.4534, 0.582, 0.4518, 0.5829, 0.4262, 0.582, 0.4253, 0.582, 0.4518, 0.5827, 0.4519, 0.5838, 0.4304, 0.5829, 0.4262, 0.5827, 0.4519, 0.5835, 0.4545, 0.5843, 0.4068, 0.5832, 0.4013, 0.5829, 0.4262, 0.5838, 0.4304, 0.5849, 0.3884, 0.5837, 0.3812, 0.5832, 0.4013, 0.5843, 0.4068, 0.5829, 0.5152, 0.5832, 0.5177, 0.5833, 0.5132, 0.583, 0.5108, 0.5832, 0.5177, 0.5836, 0.5186, 0.5837, 0.5143, 0.5833, 0.5132, 0.583, 0.5108, 0.5833, 0.5132, 0.5835, 0.5095, 0.5832, 0.5072, 0.5833, 0.5132, 0.5837, 0.5143, 0.5837, 0.5106, 0.5835, 0.5095, 0.5821, 0.5159, 0.5826, 0.521, 0.5829, 0.5152, 0.5825, 0.5106, 0.5826, 0.521, 0.5831, 0.5237, 0.5832, 0.5177, 0.5829, 0.5152, 0.5831, 0.5237, 0.5836, 0.5237, 0.5836, 0.5186, 0.5832, 0.5177, 0.5836, 0.5237, 0.584, 0.5237, 0.584, 0.5188, 0.5836, 0.5186, 0.5836, 0.5186, 0.584, 0.5188, 0.584, 0.5144, 0.5837, 0.5143, 0.5837, 0.5143, 0.584, 0.5144, 0.584, 0.5108, 0.5837, 0.5106, 0.5837, 0.5106, 0.584, 0.5108, 0.5841, 0.5082, 0.5838, 0.5072, 0.5835, 0.5095, 0.5837, 0.5106, 0.5838, 0.5072, 0.5836, 0.5057, 0.5832, 0.5072, 0.5835, 0.5095, 0.5836, 0.5057, 0.5833, 0.5036, 0.583, 0.5036, 0.5832, 0.5072, 0.5833, 0.5036, 0.5831, 0.5017, 0.5828, 0.5066, 0.583, 0.5108, 0.5832, 0.5072, 0.583, 0.5036, 0.5825, 0.5106, 0.5829, 0.5152, 0.583, 0.5108, 0.5828, 0.5066, 0.5858, 0.5017, 0.585, 0.5065, 0.5851, 0.5117, 0.586, 0.5084, 0.585, 0.5065, 0.5844, 0.5095, 0.5845, 0.5136, 0.5851, 0.5117, 0.586, 0.5084, 0.5851, 0.5117, 0.5851, 0.5175, 0.586, 0.5159, 0.5851, 0.5117, 0.5845, 0.5136, 0.5845, 0.5185, 0.5851, 0.5175, 0.5867, 0.4866, 0.5856, 0.4955, 0.5858, 0.5017, 0.587, 0.4951, 0.5856, 0.4955, 0.5848, 0.5019, 0.585, 0.5065, 0.5858, 0.5017, 0.5848, 0.5019, 0.5843, 0.506, 0.5844, 0.5095, 0.585, 0.5065, 0.5843, 0.506, 0.5841, 0.5082, 0.584, 0.5108, 0.5844, 0.5095, 0.5844, 0.5095, 0.584, 0.5108, 0.584, 0.5144, 0.5845, 0.5136, 0.5845, 0.5136, 0.584, 0.5144, 0.584, 0.5188, 0.5845, 0.5185, 0.5845, 0.5185, 0.584, 0.5188, 0.584, 0.5237, 0.5845, 0.5237, 0.5851, 0.5175, 0.5845, 0.5185, 0.5845, 0.5237, 0.5851, 0.5237, 0.586, 0.5159, 0.5851, 0.5175, 0.5851, 0.5237, 0.5861, 0.5237, 0.5873, 0.5135, 0.586, 0.5159, 0.5861, 0.5237, 0.5873, 0.5237, 0.5872, 0.5039, 0.586, 0.5084, 0.586, 0.5159, 0.5873, 0.5135, 0.587, 0.4951, 0.5858, 0.5017, 0.586, 0.5084, 0.5872, 0.5039, 0.5814, 0.4754, 0.5817, 0.4918, 0.5822, 0.4891, 0.5821, 0.4733, 0.5817, 0.4918, 0.5821, 0.5032, 0.5825, 0.4999, 0.5822, 0.4891, 0.5821, 0.4733, 0.5822, 0.4891, 0.5827, 0.4878, 0.5827, 0.4727, 0.5822, 0.4891, 0.5825, 0.4999, 0.5828, 0.4976, 0.5827, 0.4878, 0.5803, 0.4561, 0.5807, 0.4783, 0.5814, 0.4754, 0.5812, 0.4534, 0.5807, 0.4783, 0.5812, 0.4952, 0.5817, 0.4918, 0.5814, 0.4754, 0.5812, 0.4952, 0.5816, 0.5076, 0.5821, 0.5032, 0.5817, 0.4918, 0.5816, 0.5076, 0.5821, 0.5159, 0.5825, 0.5106, 0.5821, 0.5032, 0.5821, 0.5032, 0.5825, 0.5106, 0.5828, 0.5066, 0.5825, 0.4999, 0.5825, 0.4999, 0.5828, 0.5066, 0.583, 0.5036, 0.5828, 0.4976, 0.5828, 0.4976, 0.583, 0.5036, 0.5831, 0.5017, 0.5831, 0.497, 0.5827, 0.4878, 0.5828, 0.4976, 0.5831, 0.497, 0.5831, 0.488, 0.5827, 0.4727, 0.5827, 0.4878, 0.5831, 0.488, 0.5832, 0.474, 0.5827, 0.4519, 0.5827, 0.4727, 0.5832, 0.474, 0.5835, 0.4545, 0.582, 0.4518, 0.5821, 0.4733, 0.5827, 0.4727, 0.5827, 0.4519, 0.5812, 0.4534, 0.5814, 0.4754, 0.5821, 0.4733, 0.582, 0.4518])
me_cube_001.use_remesh_fix_poles = True
me_cube_001.use_remesh_preserve_attributes = False
me_cube_001.use_mirror_vertex_groups = False
me_cube_001.update()
me_cube_002 = bpy.data.meshes.new('Cube.002')
me_cube_002.from_pydata([(-2.172, -1.529, -0.9006), (-1.183, -0.9278, 1.226), (-2.172, 1.529, -0.9006), (-1.183, 0.9278, 1.226), (-0.4172, -0.2544, 2.205), (-0.4172, 0.2544, 2.205), (2.172, -1.529, -0.9006), (1.183, -0.9278, 1.226), (2.172, 1.529, -0.9006), (1.183, 0.9278, 1.226), (1.49e-08, 2.21, -1.188), (0.0, 1.392, 1.226), (3.725e-08, -2.21, -1.188), (4.657e-10, -1.392, 1.226), (0.4172, -0.2544, 2.205), (0.4172, 0.2544, 2.205), (0.0, -0.2983, 2.263), (0.0, 0.2983, 2.263), (-2.343, 0.9203, -1.026), (-2.43, -1.863e-09, -1.089), (-2.343, -0.9203, -1.026), (-2.097, -1.622, -0.5437), (-1.879, -1.544, 0.01271), (-1.544, -1.268, 0.6428), (-1.316, -0.5074, 1.226), (-1.361, 4.657e-09, 1.226), (-1.316, 0.5074, 1.226), (-1.544, 1.268, 0.6428), (-1.879, 1.544, 0.01271), (-2.097, 1.622, -0.5437), (-0.7739, 2.195, -1.182), (-1.446, 2.09, -1.139), (-1.928, 1.834, -1.032), (-0.3512, -1.384, 1.226), (-0.6803, -1.334, 1.226), (-0.965, -1.196, 1.226), (-0.965, 1.196, 1.226), (-0.6803, 1.334, 1.226), (-0.3512, 1.384, 1.226), (-1.928, -1.834, -1.032), (-1.446, -2.09, -1.139), (-0.7739, -2.195, -1.182), (0.0, 0.4684, 2.149), (0.0, 0.685, 1.96), (4.657e-10, 0.9816, 1.663), (4.657e-10, 1.281, -1.511), (3.725e-09, -7.451e-09, -1.619), (1.49e-08, -1.281, -1.511), (1.397e-09, -1.908, 0.6381), (1.024e-08, -2.358, -0.02452), (8.615e-09, -2.53, -0.6655), (-1.397e-09, 1.908, 0.6381), (-2.794e-09, 2.358, -0.02452), (6.286e-09, 2.53, -0.6655), (-0.4151, -0.1478, 2.23), (-0.4132, -2.794e-09, 2.243), (-0.4151, 0.1478, 2.23), (-0.1157, -0.2975, 2.262), (-0.2295, -0.2916, 2.253), (-0.3373, -0.2764, 2.232), (-0.3373, 0.2764, 2.232), (-0.2295, 0.2916, 2.253), (-0.1157, 0.2975, 2.262), (0.0, 0.1459, 2.328), (0.0, -1.863e-09, 2.35), (0.0, -0.1459, 2.328), (-0.8855, -0.6551, 1.662), (-0.6627, -0.4624, 1.952), (-0.5072, -0.332, 2.124), (-0.5072, 0.332, 2.124), (-0.6627, 0.4624, 1.952), (-0.8855, 0.6551, 1.662), (2.328e-09, -0.9816, 1.663), (0.0, -0.685, 1.96), (0.0, -0.4684, 2.149), (2.343, 0.9203, -1.026), (2.43, -1.863e-09, -1.089), (2.343, -0.9203, -1.026), (2.097, -1.622, -0.5437), (1.879, -1.544, 0.01271), (1.544, -1.268, 0.6428), (1.316, -0.5074, 1.226), (1.361, -1.863e-09, 1.226), (1.316, 0.5074, 1.226), (1.544, 1.268, 0.6428), (1.879, 1.544, 0.01271), (2.097, 1.622, -0.5437), (0.7739, 2.195, -1.182), (1.446, 2.09, -1.139), (1.928, 1.834, -1.032), (0.3512, -1.384, 1.226), (0.6803, -1.334, 1.226), (0.965, -1.196, 1.226), (0.965, 1.196, 1.226), (0.6803, 1.334, 1.226), (0.3512, 1.384, 1.226), (1.928, -1.834, -1.032), (1.446, -2.09, -1.139), (0.7739, -2.195, -1.182), (0.4151, -0.1478, 2.23), (0.4132, 2.328e-10, 2.243), (0.4151, 0.1478, 2.23), (0.1157, -0.2975, 2.262), (0.2295, -0.2916, 2.253), (0.3373, -0.2764, 2.232), (0.3373, 0.2764, 2.232), (0.2295, 0.2916, 2.253), (0.1157, 0.2975, 2.262), (0.8855, -0.6551, 1.662), (0.6627, -0.4624, 1.952), (0.5072, -0.332, 2.124), (0.5072, 0.332, 2.124), (0.6627, 0.4624, 1.952), (0.8855, 0.6551, 1.662), (-2.327, -0.8882, -0.5785), (-2.091, -0.8403, 0.003401), (-1.717, -0.6931, 0.6416), (-2.416, 1.118e-08, -0.6089), (-2.166, 9.313e-09, -0.005907), (-1.776, 1.269e-08, 0.6404), (-2.327, 0.8882, -0.5785), (-2.091, 0.8403, 0.003401), (-1.717, 0.6931, 0.6416), (-0.6865, -2.514, -0.6619), (-0.5779, -2.345, -0.02336), (-0.4608, -1.898, 0.6383), (-1.295, -2.404, -0.6372), (-1.108, -2.253, -0.01521), (-0.891, -1.827, 0.6393), (-1.764, -2.119, -0.5821), (-1.547, -2.006, 0.002238), (-1.261, -1.637, 0.6415), (-0.9847, 0.3584, 1.662), (-1.018, 1.164e-10, 1.662), (-0.9847, -0.3584, 1.662), (-0.7336, 0.2537, 1.954), (-0.756, -1.863e-09, 1.956), (-0.7336, -0.2537, 1.954), (-0.5507, 0.1848, 2.131), (-0.5615, -7.916e-09, 2.138), (-0.5507, -0.1848, 2.131), (-2.077, 1.061, -1.303), (-1.554, 1.208, -1.449), (-0.8297, 1.272, -1.503), (-2.146, -8.196e-08, -1.395), (-1.596, 7.451e-09, -1.552), (-0.8491, 1.397e-08, -1.61), (-2.077, -1.061, -1.303), (-1.554, -1.208, -1.449), (-0.8297, -1.272, -1.503), (-1.764, 2.119, -0.5821), (-1.547, 2.006, 0.002238), (-1.261, 1.637, 0.6415), (-1.295, 2.404, -0.6372), (-1.108, 2.253, -0.01521), (-0.891, 1.827, 0.6393), (-0.6865, 2.514, -0.6619), (-0.5779, 2.345, -0.02336), (-0.4608, 1.898, 0.6383), (-0.09692, 0.1456, 2.326), (-0.1965, 0.1438, 2.315), (-0.3013, 0.1407, 2.286), (-0.09076, 2.736e-09, 2.348), (-0.1862, 2.328e-10, 2.336), (-0.2914, 2.328e-09, 2.304), (-0.09692, -0.1456, 2.326), (-0.1965, -0.1438, 2.315), (-0.3013, -0.1407, 2.286), (-0.7223, -0.8441, 1.662), (-0.5091, -0.9409, 1.662), (-0.2628, -0.9765, 1.662), (-0.5408, -0.5928, 1.954), (-0.3803, -0.6579, 1.958), (-0.1959, -0.6816, 1.959), (-0.4147, -0.4151, 2.132), (-0.289, -0.453, 2.143), (-0.1478, -0.4664, 2.148), (-0.2628, 0.9765, 1.662), (-0.5091, 0.9409, 1.662), (-0.7223, 0.8441, 1.662), (-0.1959, 0.6816, 1.959), (-0.3803, 0.6579, 1.958), (-0.5408, 0.5928, 1.954), (-0.1478, 0.4664, 2.148), (-0.289, 0.453, 2.143), (-0.4147, 0.4151, 2.132), (2.327, -0.8882, -0.5785), (2.416, -1.304e-08, -0.6089), (2.327, 0.8882, -0.5785), (2.091, -0.8403, 0.003401), (2.166, 0.0, -0.005907), (2.091, 0.8403, 0.003401), (1.717, -0.6931, 0.6416), (1.776, -2.328e-10, 0.6404), (1.717, 0.6931, 0.6416), (0.6865, -2.514, -0.6619), (1.295, -2.404, -0.6372), (1.764, -2.119, -0.5821), (0.5779, -2.345, -0.02336), (1.108, -2.253, -0.01521), (1.547, -2.006, 0.002238), (0.4608, -1.898, 0.6383), (0.891, -1.827, 0.6393), (1.261, -1.637, 0.6415), (0.9847, 0.3584, 1.662), (0.7336, 0.2537, 1.954), (0.5507, 0.1848, 2.131), (1.018, -1.042e-08, 1.662), (0.756, -5.122e-09, 1.956), (0.5615, 6.985e-09, 2.138), (0.9847, -0.3584, 1.662), (0.7336, -0.2537, 1.954), (0.5507, -0.1848, 2.131), (2.077, 1.061, -1.303), (2.146, 4.47e-08, -1.395), (2.077, -1.061, -1.303), (1.554, 1.208, -1.449), (1.596, 0.0, -1.552), (1.554, -1.208, -1.449), (0.8297, 1.272, -1.503), (0.8491, 0.0, -1.61), (0.8297, -1.272, -1.503), (1.764, 2.119, -0.5821), (1.295, 2.404, -0.6372), (0.6865, 2.514, -0.6619), (1.547, 2.006, 0.002238), (1.108, 2.253, -0.01521), (0.5779, 2.345, -0.02336), (1.261, 1.637, 0.6415), (0.891, 1.827, 0.6393), (0.4608, 1.898, 0.6383), (0.09692, 0.1456, 2.326), (0.09076, -1.164e-10, 2.348), (0.09692, -0.1456, 2.326), (0.1965, 0.1438, 2.315), (0.1862, 2.794e-09, 2.336), (0.1965, -0.1438, 2.315), (0.3013, 0.1407, 2.286), (0.2914, -3.26e-09, 2.304), (0.3013, -0.1407, 2.286), (0.7223, -0.8441, 1.662), (0.5408, -0.5928, 1.954), (0.4147, -0.4151, 2.132), (0.5091, -0.9409, 1.662), (0.3803, -0.6579, 1.958), (0.289, -0.453, 2.143), (0.2628, -0.9765, 1.662), (0.1959, -0.6816, 1.959), (0.1478, -0.4664, 2.148), (0.2628, 0.9765, 1.662), (0.1959, 0.6816, 1.959), (0.1478, 0.4664, 2.148), (0.5091, 0.9409, 1.662), (0.3803, 0.6579, 1.958), (0.289, 0.453, 2.143), (0.7223, 0.8441, 1.662), (0.5408, 0.5928, 1.954), (0.4147, 0.4151, 2.132)], [], [(114, 115, 118, 117), (115, 116, 119, 118), (117, 118, 121, 120), (118, 119, 122, 121), (0, 21, 114, 20), (21, 22, 115, 114), (22, 23, 116, 115), (23, 1, 24, 116), (116, 24, 25, 119), (119, 25, 26, 122), (122, 26, 3, 27), (121, 122, 27, 28), (120, 121, 28, 29), (18, 120, 29, 2), (19, 117, 120, 18), (20, 114, 117, 19), (123, 124, 127, 126), (124, 125, 128, 127), (126, 127, 130, 129), (127, 128, 131, 130), (12, 50, 123, 41), (50, 49, 124, 123), (49, 48, 125, 124), (48, 13, 33, 125), (125, 33, 34, 128), (128, 34, 35, 131), (131, 35, 1, 23), (130, 131, 23, 22), (129, 130, 22, 21), (39, 129, 21, 0), (40, 126, 129, 39), (41, 123, 126, 40), (132, 133, 136, 135), (133, 134, 137, 136), (135, 136, 139, 138), (136, 137, 140, 139), (3, 26, 132, 71), (26, 25, 133, 132), (25, 24, 134, 133), (24, 1, 66, 134), (134, 66, 67, 137), (137, 67, 68, 140), (140, 68, 4, 54), (139, 140, 54, 55), (138, 139, 55, 56), (69, 138, 56, 5), (70, 135, 138, 69), (71, 132, 135, 70), (141, 142, 145, 144), (142, 143, 146, 145), (144, 145, 148, 147), (145, 146, 149, 148), (2, 32, 141, 18), (32, 31, 142, 141), (31, 30, 143, 142), (30, 10, 45, 143), (143, 45, 46, 146), (146, 46, 47, 149), (149, 47, 12, 41), (148, 149, 41, 40), (147, 148, 40, 39), (20, 147, 39, 0), (19, 144, 147, 20), (18, 141, 144, 19), (150, 151, 154, 153), (151, 152, 155, 154), (153, 154, 157, 156), (154, 155, 158, 157), (2, 29, 150, 32), (29, 28, 151, 150), (28, 27, 152, 151), (27, 3, 36, 152), (152, 36, 37, 155), (155, 37, 38, 158), (158, 38, 11, 51), (157, 158, 51, 52), (156, 157, 52, 53), (30, 156, 53, 10), (31, 153, 156, 30), (32, 150, 153, 31), (159, 160, 163, 162), (160, 161, 164, 163), (162, 163, 166, 165), (163, 164, 167, 166), (17, 62, 159, 63), (62, 61, 160, 159), (61, 60, 161, 160), (60, 5, 56, 161), (161, 56, 55, 164), (164, 55, 54, 167), (167, 54, 4, 59), (166, 167, 59, 58), (165, 166, 58, 57), (65, 165, 57, 16), (64, 162, 165, 65), (63, 159, 162, 64), (168, 169, 172, 171), (169, 170, 173, 172), (171, 172, 175, 174), (172, 173, 176, 175), (1, 35, 168, 66), (35, 34, 169, 168), (34, 33, 170, 169), (33, 13, 72, 170), (170, 72, 73, 173), (173, 73, 74, 176), (176, 74, 16, 57), (175, 176, 57, 58), (174, 175, 58, 59), (68, 174, 59, 4), (67, 171, 174, 68), (66, 168, 171, 67), (177, 178, 181, 180), (178, 179, 182, 181), (180, 181, 184, 183), (181, 182, 185, 184), (11, 38, 177, 44), (38, 37, 178, 177), (37, 36, 179, 178), (36, 3, 71, 179), (179, 71, 70, 182), (182, 70, 69, 185), (185, 69, 5, 60), (184, 185, 60, 61), (183, 184, 61, 62), (42, 183, 62, 17), (43, 180, 183, 42), (44, 177, 180, 43), (186, 187, 190, 189), (187, 188, 191, 190), (189, 190, 193, 192), (190, 191, 194, 193), (6, 77, 186, 78), (77, 76, 187, 186), (76, 75, 188, 187), (75, 8, 86, 188), (188, 86, 85, 191), (191, 85, 84, 194), (194, 84, 9, 83), (193, 194, 83, 82), (192, 193, 82, 81), (80, 192, 81, 7), (79, 189, 192, 80), (78, 186, 189, 79), (195, 196, 199, 198), (196, 197, 200, 199), (198, 199, 202, 201), (199, 200, 203, 202), (12, 98, 195, 50), (98, 97, 196, 195), (97, 96, 197, 196), (96, 6, 78, 197), (197, 78, 79, 200), (200, 79, 80, 203), (203, 80, 7, 92), (202, 203, 92, 91), (201, 202, 91, 90), (48, 201, 90, 13), (49, 198, 201, 48), (50, 195, 198, 49), (204, 205, 208, 207), (205, 206, 209, 208), (207, 208, 211, 210), (208, 209, 212, 211), (9, 113, 204, 83), (113, 112, 205, 204), (112, 111, 206, 205), (111, 15, 101, 206), (206, 101, 100, 209), (209, 100, 99, 212), (212, 99, 14, 110), (211, 212, 110, 109), (210, 211, 109, 108), (81, 210, 108, 7), (82, 207, 210, 81), (83, 204, 207, 82), (213, 214, 217, 216), (214, 215, 218, 217), (216, 217, 220, 219), (217, 218, 221, 220), (8, 75, 213, 89), (75, 76, 214, 213), (76, 77, 215, 214), (77, 6, 96, 215), (215, 96, 97, 218), (218, 97, 98, 221), (221, 98, 12, 47), (220, 221, 47, 46), (219, 220, 46, 45), (87, 219, 45, 10), (88, 216, 219, 87), (89, 213, 216, 88), (222, 223, 226, 225), (223, 224, 227, 226), (225, 226, 229, 228), (226, 227, 230, 229), (8, 89, 222, 86), (89, 88, 223, 222), (88, 87, 224, 223), (87, 10, 53, 224), (224, 53, 52, 227), (227, 52, 51, 230), (230, 51, 11, 95), (229, 230, 95, 94), (228, 229, 94, 93), (84, 228, 93, 9), (85, 225, 228, 84), (86, 222, 225, 85), (231, 232, 235, 234), (232, 233, 236, 235), (234, 235, 238, 237), (235, 236, 239, 238), (17, 63, 231, 107), (63, 64, 232, 231), (64, 65, 233, 232), (65, 16, 102, 233), (233, 102, 103, 236), (236, 103, 104, 239), (239, 104, 14, 99), (238, 239, 99, 100), (237, 238, 100, 101), (105, 237, 101, 15), (106, 234, 237, 105), (107, 231, 234, 106), (240, 241, 244, 243), (241, 242, 245, 244), (243, 244, 247, 246), (244, 245, 248, 247), (7, 108, 240, 92), (108, 109, 241, 240), (109, 110, 242, 241), (110, 14, 104, 242), (242, 104, 103, 245), (245, 103, 102, 248), (248, 102, 16, 74), (247, 248, 74, 73), (246, 247, 73, 72), (90, 246, 72, 13), (91, 243, 246, 90), (92, 240, 243, 91), (249, 250, 253, 252), (250, 251, 254, 253), (252, 253, 256, 255), (253, 254, 257, 256), (11, 44, 249, 95), (44, 43, 250, 249), (43, 42, 251, 250), (42, 17, 107, 251), (251, 107, 106, 254), (254, 106, 105, 257), (257, 105, 15, 111), (256, 257, 111, 112), (255, 256, 112, 113), (93, 255, 113, 9), (94, 252, 255, 93), (95, 249, 252, 94)])
me_cube_002.polygons.foreach_set('use_smooth', [True] * 256)
_uv = me_cube_002.uv_layers.new(name='UVMap')
_uv.uv.foreach_set('vector', [0.5921, 0.2697, 0.5916, 0.3213, 0.5899, 0.2929, 0.5903, 0.2378, 0.5916, 0.3213, 0.5907, 0.3781, 0.5894, 0.3544, 0.5899, 0.2929, 0.5903, 0.2378, 0.5899, 0.2929, 0.5882, 0.2753, 0.5884, 0.2206, 0.5899, 0.2929, 0.5894, 0.3544, 0.5881, 0.3378, 0.5882, 0.2753, 0.6053, 0.3907, 0.6059, 0.3721, 0.6042, 0.3544, 0.604, 0.3849, 0.5936, 0.3049, 0.593, 0.3531, 0.5916, 0.3213, 0.5921, 0.2697, 0.593, 0.3531, 0.5919, 0.4054, 0.5907, 0.3781, 0.5916, 0.3213, 0.5919, 0.4054, 0.5906, 0.4519, 0.5898, 0.4294, 0.5907, 0.3781, 0.5907, 0.3781, 0.5898, 0.4294, 0.5889, 0.4099, 0.5894, 0.3544, 0.5894, 0.3544, 0.5889, 0.4099, 0.5879, 0.3959, 0.5881, 0.3378, 0.5881, 0.3378, 0.5879, 0.3959, 0.5871, 0.3899, 0.5869, 0.3315, 0.5882, 0.2753, 0.5881, 0.3378, 0.5869, 0.3315, 0.5867, 0.2702, 0.5884, 0.2206, 0.5882, 0.2753, 0.5867, 0.2702, 0.5867, 0.2175, 0.6003, 0.3905, 0.6001, 0.3607, 0.5984, 0.3835, 0.5991, 0.4001, 0.6021, 0.3835, 0.6021, 0.3492, 0.6001, 0.3607, 0.6003, 0.3905, 0.604, 0.3849, 0.6042, 0.3544, 0.6021, 0.3492, 0.6021, 0.3835, 0.5903, 0.8135, 0.5898, 0.7581, 0.5909, 0.7445, 0.5916, 0.7939, 0.5898, 0.7581, 0.5893, 0.6939, 0.5901, 0.6835, 0.5909, 0.7445, 0.5916, 0.7939, 0.5909, 0.7445, 0.5918, 0.7237, 0.5927, 0.7659, 0.5909, 0.7445, 0.5901, 0.6835, 0.5909, 0.6666, 0.5918, 0.7237, 0.6069, 0.5325, 0.6082, 0.5304, 0.6081, 0.4806, 0.6067, 0.4818, 0.5888, 0.8262, 0.5886, 0.7668, 0.5898, 0.7581, 0.5903, 0.8135, 0.5886, 0.7668, 0.5884, 0.7009, 0.5893, 0.6939, 0.5898, 0.7581, 0.5884, 0.7009, 0.5881, 0.6397, 0.5887, 0.6332, 0.5893, 0.6939, 0.5893, 0.6939, 0.5887, 0.6332, 0.5894, 0.6242, 0.5901, 0.6835, 0.5901, 0.6835, 0.5894, 0.6242, 0.5899, 0.6103, 0.5909, 0.6666, 0.5909, 0.6666, 0.5899, 0.6103, 0.5904, 0.5873, 0.5916, 0.6377, 0.5918, 0.7237, 0.5909, 0.6666, 0.5916, 0.6377, 0.5927, 0.6901, 0.5927, 0.7659, 0.5918, 0.7237, 0.5927, 0.6901, 0.5936, 0.7288, 0.6058, 0.4099, 0.607, 0.4004, 0.6059, 0.3721, 0.6053, 0.3907, 0.6063, 0.4399, 0.6077, 0.4361, 0.607, 0.4004, 0.6058, 0.4099, 0.6067, 0.4818, 0.6081, 0.4806, 0.6077, 0.4361, 0.6063, 0.4399, 0.5878, 0.439, 0.5884, 0.4505, 0.588, 0.4771, 0.5876, 0.4675, 0.5884, 0.4505, 0.589, 0.4664, 0.5884, 0.4899, 0.588, 0.4771, 0.5876, 0.4675, 0.588, 0.4771, 0.5877, 0.4931, 0.5875, 0.485, 0.588, 0.4771, 0.5884, 0.4899, 0.588, 0.5032, 0.5877, 0.4931, 0.5871, 0.3899, 0.5879, 0.3959, 0.5878, 0.439, 0.5872, 0.4336, 0.5879, 0.3959, 0.5889, 0.4099, 0.5884, 0.4505, 0.5878, 0.439, 0.5889, 0.4099, 0.5898, 0.4294, 0.589, 0.4664, 0.5884, 0.4505, 0.5898, 0.4294, 0.5906, 0.4519, 0.5895, 0.4846, 0.589, 0.4664, 0.589, 0.4664, 0.5895, 0.4846, 0.5887, 0.5044, 0.5884, 0.4899, 0.5884, 0.4899, 0.5887, 0.5044, 0.5882, 0.5142, 0.588, 0.5032, 0.588, 0.5032, 0.5882, 0.5142, 0.5878, 0.5171, 0.5877, 0.5103, 0.5877, 0.4931, 0.588, 0.5032, 0.5877, 0.5103, 0.5875, 0.5026, 0.5875, 0.485, 0.5877, 0.4931, 0.5875, 0.5026, 0.5873, 0.4952, 0.5872, 0.4806, 0.5875, 0.485, 0.5873, 0.4952, 0.5872, 0.4899, 0.5873, 0.4627, 0.5876, 0.4675, 0.5875, 0.485, 0.5872, 0.4806, 0.5872, 0.4336, 0.5878, 0.439, 0.5876, 0.4675, 0.5873, 0.4627, 0.6002, 0.4152, 0.6, 0.4481, 0.6022, 0.4434, 0.6022, 0.4091, 0.6, 0.4481, 0.5999, 0.4921, 0.6023, 0.4882, 0.6022, 0.4434, 0.6022, 0.4091, 0.6022, 0.4434, 0.6045, 0.4411, 0.6042, 0.409, 0.6022, 0.4434, 0.6023, 0.4882, 0.6048, 0.4846, 0.6045, 0.4411, 0.5991, 0.4001, 0.5986, 0.4209, 0.6002, 0.4152, 0.6003, 0.3905, 0.5986, 0.4209, 0.5981, 0.4524, 0.6, 0.4481, 0.6002, 0.4152, 0.5981, 0.4524, 0.5979, 0.4952, 0.5999, 0.4921, 0.6, 0.4481, 0.5979, 0.4952, 0.5979, 0.5462, 0.5999, 0.5432, 0.5999, 0.4921, 0.5999, 0.4921, 0.5999, 0.5432, 0.6024, 0.5393, 0.6023, 0.4882, 0.6023, 0.4882, 0.6024, 0.5393, 0.6049, 0.5355, 0.6048, 0.4846, 0.6048, 0.4846, 0.6049, 0.5355, 0.6069, 0.5325, 0.6067, 0.4818, 0.6045, 0.4411, 0.6048, 0.4846, 0.6067, 0.4818, 0.6063, 0.4399, 0.6042, 0.409, 0.6045, 0.4411, 0.6063, 0.4399, 0.6058, 0.4099, 0.604, 0.3849, 0.6042, 0.409, 0.6058, 0.4099, 0.6053, 0.3907, 0.6021, 0.3835, 0.6022, 0.4091, 0.6042, 0.409, 0.604, 0.3849, 0.6003, 0.3905, 0.6002, 0.4152, 0.6022, 0.4091, 0.6021, 0.3835, 0.5854, 0.221, 0.5856, 0.2757, 0.5846, 0.2912, 0.5842, 0.2354, 0.5856, 0.2757, 0.586, 0.3357, 0.5853, 0.349, 0.5846, 0.2912, 0.5842, 0.2354, 0.5846, 0.2912, 0.5838, 0.3171, 0.583, 0.2664, 0.5846, 0.2912, 0.5853, 0.349, 0.5847, 0.3696, 0.5838, 0.3171, 0.5991, 0.4001, 0.5984, 0.3835, 0.5974, 0.4149, 0.5986, 0.4209, 0.5867, 0.2175, 0.5867, 0.2702, 0.5856, 0.2757, 0.5854, 0.221, 0.5867, 0.2702, 0.5869, 0.3315, 0.586, 0.3357, 0.5856, 0.2757, 0.5869, 0.3315, 0.5871, 0.3899, 0.5865, 0.3923, 0.586, 0.3357, 0.586, 0.3357, 0.5865, 0.3923, 0.586, 0.402, 0.5853, 0.349, 0.5853, 0.349, 0.586, 0.402, 0.5855, 0.4167, 0.5847, 0.3696, 0.5847, 0.3696, 0.5855, 0.4167, 0.5851, 0.4344, 0.5841, 0.3947, 0.5838, 0.3171, 0.5847, 0.3696, 0.5841, 0.3947, 0.5829, 0.3511, 0.583, 0.2664, 0.5838, 0.3171, 0.5829, 0.3511, 0.5819, 0.3105, 0.5979, 0.4952, 0.5965, 0.4981, 0.5965, 0.5482, 0.5979, 0.5462, 0.5981, 0.4524, 0.5968, 0.4526, 0.5965, 0.4981, 0.5979, 0.4952, 0.5986, 0.4209, 0.5974, 0.4149, 0.5968, 0.4526, 0.5981, 0.4524, 0.587, 0.5095, 0.5871, 0.5058, 0.5872, 0.5131, 0.5871, 0.5166, 0.5871, 0.5058, 0.5872, 0.5014, 0.5873, 0.5087, 0.5872, 0.5131, 0.5871, 0.5166, 0.5872, 0.5131, 0.5874, 0.5199, 0.5872, 0.5237, 0.5872, 0.5131, 0.5873, 0.5087, 0.5875, 0.5156, 0.5874, 0.5199, 0.5867, 0.5055, 0.5868, 0.5012, 0.587, 0.5095, 0.5869, 0.513, 0.5868, 0.5012, 0.587, 0.4969, 0.5871, 0.5058, 0.587, 0.5095, 0.587, 0.4969, 0.5871, 0.4929, 0.5872, 0.5014, 0.5871, 0.5058, 0.5871, 0.4929, 0.5872, 0.4899, 0.5873, 0.4952, 0.5872, 0.5014, 0.5872, 0.5014, 0.5873, 0.4952, 0.5875, 0.5026, 0.5873, 0.5087, 0.5873, 0.5087, 0.5875, 0.5026, 0.5877, 0.5103, 0.5875, 0.5156, 0.5875, 0.5156, 0.5877, 0.5103, 0.5878, 0.5171, 0.5877, 0.5223, 0.5874, 0.5199, 0.5875, 0.5156, 0.5877, 0.5223, 0.5876, 0.5274, 0.5872, 0.5237, 0.5874, 0.5199, 0.5876, 0.5274, 0.5874, 0.5318, 0.5871, 0.527, 0.5872, 0.5237, 0.5874, 0.5318, 0.5872, 0.5357, 0.587, 0.5198, 0.5871, 0.5166, 0.5872, 0.5237, 0.5871, 0.527, 0.5869, 0.513, 0.587, 0.5095, 0.5871, 0.5166, 0.587, 0.5198, 0.5891, 0.5697, 0.5887, 0.5811, 0.5882, 0.5537, 0.5885, 0.5447, 0.5887, 0.5811, 0.5883, 0.589, 0.5879, 0.5605, 0.5882, 0.5537, 0.5885, 0.5447, 0.5882, 0.5537, 0.5878, 0.5374, 0.588, 0.5306, 0.5882, 0.5537, 0.5879, 0.5605, 0.5876, 0.5429, 0.5878, 0.5374, 0.5904, 0.5873, 0.5899, 0.6103, 0.5891, 0.5697, 0.5894, 0.552, 0.5899, 0.6103, 0.5894, 0.6242, 0.5887, 0.5811, 0.5891, 0.5697, 0.5894, 0.6242, 0.5887, 0.6332, 0.5883, 0.589, 0.5887, 0.5811, 0.5887, 0.6332, 0.5881, 0.6397, 0.5878, 0.5951, 0.5883, 0.589, 0.5883, 0.589, 0.5878, 0.5951, 0.5876, 0.566, 0.5879, 0.5605, 0.5879, 0.5605, 0.5876, 0.566, 0.5874, 0.5476, 0.5876, 0.5429, 0.5876, 0.5429, 0.5874, 0.5476, 0.5872, 0.5357, 0.5874, 0.5318, 0.5878, 0.5374, 0.5876, 0.5429, 0.5874, 0.5318, 0.5876, 0.5274, 0.588, 0.5306, 0.5878, 0.5374, 0.5876, 0.5274, 0.5877, 0.5223, 0.5882, 0.5211, 0.588, 0.5306, 0.5877, 0.5223, 0.5878, 0.5171, 0.5887, 0.5313, 0.5885, 0.5447, 0.588, 0.5306, 0.5882, 0.5211, 0.5894, 0.552, 0.5891, 0.5697, 0.5885, 0.5447, 0.5887, 0.5313, 0.5861, 0.4514, 0.5864, 0.4413, 0.5867, 0.4679, 0.5865, 0.4749, 0.5864, 0.4413, 0.5868, 0.4348, 0.587, 0.4633, 0.5867, 0.4679, 0.5865, 0.4749, 0.5867, 0.4679, 0.5869, 0.4852, 0.5867, 0.4904, 0.5867, 0.4679, 0.587, 0.4633, 0.587, 0.4813, 0.5869, 0.4852, 0.5851, 0.4344, 0.5855, 0.4167, 0.5861, 0.4514, 0.5858, 0.4635, 0.5855, 0.4167, 0.586, 0.402, 0.5864, 0.4413, 0.5861, 0.4514, 0.586, 0.402, 0.5865, 0.3923, 0.5868, 0.4348, 0.5864, 0.4413, 0.5865, 0.3923, 0.5871, 0.3899, 0.5872, 0.4336, 0.5868, 0.4348, 0.5868, 0.4348, 0.5872, 0.4336, 0.5873, 0.4627, 0.587, 0.4633, 0.587, 0.4633, 0.5873, 0.4627, 0.5872, 0.4806, 0.587, 0.4813, 0.587, 0.4813, 0.5872, 0.4806, 0.5872, 0.4899, 0.5871, 0.4929, 0.5869, 0.4852, 0.587, 0.4813, 0.5871, 0.4929, 0.587, 0.4969, 0.5867, 0.4904, 0.5869, 0.4852, 0.587, 0.4969, 0.5868, 0.5012, 0.5865, 0.4963, 0.5867, 0.4904, 0.5868, 0.5012, 0.5867, 0.5055, 0.5862, 0.4831, 0.5865, 0.4749, 0.5867, 0.4904, 0.5865, 0.4963, 0.5858, 0.4635, 0.5861, 0.4514, 0.5865, 0.4749, 0.5862, 0.4831, 0.5823, 0.7294, 0.5811, 0.6639, 0.5823, 0.6361, 0.5833, 0.6934, 0.5811, 0.6639, 0.5803, 0.5884, 0.5816, 0.5712, 0.5823, 0.6361, 0.5833, 0.6934, 0.5823, 0.6361, 0.5836, 0.6059, 0.5843, 0.6498, 0.5823, 0.6361, 0.5816, 0.5712, 0.583, 0.5578, 0.5836, 0.6059, 0.6057, 0.6786, 0.6045, 0.6882, 0.6047, 0.718, 0.6064, 0.6952, 0.6045, 0.6882, 0.6026, 0.6952, 0.6027, 0.7295, 0.6047, 0.718, 0.6026, 0.6952, 0.6008, 0.6938, 0.6006, 0.7243, 0.6027, 0.7295, 0.6008, 0.6938, 0.5995, 0.688, 0.5989, 0.7065, 0.6006, 0.7243, 0.5803, 0.5884, 0.58, 0.5188, 0.5813, 0.5117, 0.5816, 0.5712, 0.5816, 0.5712, 0.5813, 0.5117, 0.5828, 0.5135, 0.583, 0.5578, 0.583, 0.5578, 0.5828, 0.5135, 0.5841, 0.5174, 0.5843, 0.5474, 0.5836, 0.6059, 0.583, 0.5578, 0.5843, 0.5474, 0.5847, 0.5796, 0.5843, 0.6498, 0.5836, 0.6059, 0.5847, 0.5796, 0.5852, 0.6092, 0.5851, 0.6823, 0.5843, 0.6498, 0.5852, 0.6092, 0.5857, 0.6313, 0.5844, 0.7353, 0.5833, 0.6934, 0.5843, 0.6498, 0.5851, 0.6823, 0.5836, 0.7762, 0.5823, 0.7294, 0.5833, 0.6934, 0.5844, 0.7353, 0.5872, 0.8315, 0.5858, 0.8261, 0.5863, 0.7706, 0.5874, 0.7721, 0.5858, 0.8261, 0.5847, 0.8074, 0.5854, 0.7594, 0.5863, 0.7706, 0.5874, 0.7721, 0.5863, 0.7706, 0.5866, 0.7069, 0.5875, 0.7061, 0.5863, 0.7706, 0.5854, 0.7594, 0.5859, 0.7003, 0.5866, 0.7069, 0.6069, 0.5325, 0.6069, 0.5834, 0.6082, 0.5805, 0.6082, 0.5304, 0.6069, 0.5834, 0.6066, 0.6263, 0.608, 0.626, 0.6082, 0.5805, 0.6066, 0.6263, 0.6062, 0.6578, 0.6074, 0.6637, 0.608, 0.626, 0.6062, 0.6578, 0.6057, 0.6786, 0.6064, 0.6952, 0.6074, 0.6637, 0.5847, 0.8074, 0.5836, 0.7762, 0.5844, 0.7353, 0.5854, 0.7594, 0.5854, 0.7594, 0.5844, 0.7353, 0.5851, 0.6823, 0.5859, 0.7003, 0.5859, 0.7003, 0.5851, 0.6823, 0.5857, 0.6313, 0.5863, 0.6431, 0.5866, 0.7069, 0.5859, 0.7003, 0.5863, 0.6431, 0.5868, 0.6467, 0.5875, 0.7061, 0.5866, 0.7069, 0.5868, 0.6467, 0.5874, 0.6449, 0.5884, 0.7009, 0.5875, 0.7061, 0.5874, 0.6449, 0.5881, 0.6397, 0.5886, 0.7668, 0.5874, 0.7721, 0.5875, 0.7061, 0.5884, 0.7009, 0.5888, 0.8262, 0.5872, 0.8315, 0.5874, 0.7721, 0.5886, 0.7668, 0.5852, 0.5395, 0.5858, 0.5339, 0.586, 0.5476, 0.5855, 0.5605, 0.5858, 0.5339, 0.5862, 0.53, 0.5863, 0.5392, 0.586, 0.5476, 0.5855, 0.5605, 0.586, 0.5476, 0.5862, 0.5602, 0.5858, 0.5797, 0.586, 0.5476, 0.5863, 0.5392, 0.5864, 0.5481, 0.5862, 0.5602, 0.5841, 0.5174, 0.5851, 0.5198, 0.5852, 0.5395, 0.5843, 0.5474, 0.5851, 0.5198, 0.5857, 0.521, 0.5858, 0.5339, 0.5852, 0.5395, 0.5857, 0.521, 0.5861, 0.5216, 0.5862, 0.53, 0.5858, 0.5339, 0.5861, 0.5216, 0.5863, 0.5221, 0.5864, 0.5268, 0.5862, 0.53, 0.5862, 0.53, 0.5864, 0.5268, 0.5865, 0.5336, 0.5863, 0.5392, 0.5863, 0.5392, 0.5865, 0.5336, 0.5866, 0.5408, 0.5864, 0.5481, 0.5864, 0.5481, 0.5866, 0.5408, 0.5867, 0.5465, 0.5866, 0.5543, 0.5862, 0.5602, 0.5864, 0.5481, 0.5866, 0.5543, 0.5864, 0.5694, 0.5858, 0.5797, 0.5862, 0.5602, 0.5864, 0.5694, 0.5862, 0.5939, 0.5852, 0.6092, 0.5858, 0.5797, 0.5862, 0.5939, 0.5857, 0.6313, 0.5847, 0.5796, 0.5855, 0.5605, 0.5858, 0.5797, 0.5852, 0.6092, 0.5843, 0.5474, 0.5852, 0.5395, 0.5855, 0.5605, 0.5847, 0.5796, 0.6006, 0.6696, 0.6026, 0.6696, 0.6025, 0.6353, 0.6002, 0.6376, 0.6026, 0.6696, 0.6046, 0.6635, 0.6048, 0.6306, 0.6025, 0.6353, 0.6002, 0.6376, 0.6025, 0.6353, 0.6025, 0.5905, 0.6, 0.5941, 0.6025, 0.6353, 0.6048, 0.6306, 0.6049, 0.5866, 0.6025, 0.5905, 0.5995, 0.688, 0.6008, 0.6938, 0.6006, 0.6696, 0.599, 0.6687, 0.6008, 0.6938, 0.6026, 0.6952, 0.6026, 0.6696, 0.6006, 0.6696, 0.6026, 0.6952, 0.6045, 0.6882, 0.6046, 0.6635, 0.6026, 0.6696, 0.6045, 0.6882, 0.6057, 0.6786, 0.6062, 0.6578, 0.6046, 0.6635, 0.6046, 0.6635, 0.6062, 0.6578, 0.6066, 0.6263, 0.6048, 0.6306, 0.6048, 0.6306, 0.6066, 0.6263, 0.6069, 0.5834, 0.6049, 0.5866, 0.6049, 0.5866, 0.6069, 0.5834, 0.6069, 0.5325, 0.6049, 0.5355, 0.6025, 0.5905, 0.6049, 0.5866, 0.6049, 0.5355, 0.6024, 0.5393, 0.6, 0.5941, 0.6025, 0.5905, 0.6024, 0.5393, 0.5999, 0.5432, 0.5981, 0.5969, 0.6, 0.5941, 0.5999, 0.5432, 0.5979, 0.5462, 0.5984, 0.6388, 0.6002, 0.6376, 0.6, 0.5941, 0.5981, 0.5969, 0.599, 0.6687, 0.6006, 0.6696, 0.6002, 0.6376, 0.5984, 0.6388, 0.58, 0.4636, 0.5802, 0.413, 0.5816, 0.426, 0.5813, 0.4653, 0.5802, 0.413, 0.5809, 0.3613, 0.5822, 0.388, 0.5816, 0.426, 0.5813, 0.4653, 0.5816, 0.426, 0.583, 0.4487, 0.5828, 0.4784, 0.5816, 0.426, 0.5822, 0.388, 0.5835, 0.4211, 0.583, 0.4487, 0.5995, 0.688, 0.599, 0.6687, 0.5978, 0.6783, 0.5989, 0.7065, 0.599, 0.6687, 0.5984, 0.6388, 0.5971, 0.6426, 0.5978, 0.6783, 0.5984, 0.6388, 0.5981, 0.5969, 0.5967, 0.5981, 0.5971, 0.6426, 0.5981, 0.5969, 0.5979, 0.5462, 0.5965, 0.5482, 0.5967, 0.5981, 0.5809, 0.3613, 0.5819, 0.3105, 0.5829, 0.3511, 0.5822, 0.388, 0.5822, 0.388, 0.5829, 0.3511, 0.5841, 0.3947, 0.5835, 0.4211, 0.5835, 0.4211, 0.5841, 0.3947, 0.5851, 0.4344, 0.5847, 0.4529, 0.583, 0.4487, 0.5835, 0.4211, 0.5847, 0.4529, 0.5843, 0.4722, 0.5828, 0.4784, 0.583, 0.4487, 0.5843, 0.4722, 0.5841, 0.493, 0.5828, 0.5135, 0.5828, 0.4784, 0.5841, 0.493, 0.5841, 0.5174, 0.5813, 0.5117, 0.5813, 0.4653, 0.5828, 0.4784, 0.5828, 0.5135, 0.58, 0.5188, 0.58, 0.4636, 0.5813, 0.4653, 0.5813, 0.5117, 0.5868, 0.5164, 0.5869, 0.5228, 0.5868, 0.5259, 0.5866, 0.5198, 0.5869, 0.5228, 0.587, 0.5301, 0.5869, 0.5332, 0.5868, 0.5259, 0.5866, 0.5198, 0.5868, 0.5259, 0.5867, 0.5293, 0.5865, 0.5233, 0.5868, 0.5259, 0.5869, 0.5332, 0.5867, 0.5365, 0.5867, 0.5293, 0.5867, 0.5055, 0.5869, 0.513, 0.5868, 0.5164, 0.5866, 0.5098, 0.5869, 0.513, 0.587, 0.5198, 0.5869, 0.5228, 0.5868, 0.5164, 0.587, 0.5198, 0.5871, 0.527, 0.587, 0.5301, 0.5869, 0.5228, 0.5871, 0.527, 0.5872, 0.5357, 0.5871, 0.5393, 0.587, 0.5301, 0.587, 0.5301, 0.5871, 0.5393, 0.5869, 0.5424, 0.5869, 0.5332, 0.5869, 0.5332, 0.5869, 0.5424, 0.5868, 0.5449, 0.5867, 0.5365, 0.5867, 0.5365, 0.5868, 0.5449, 0.5867, 0.5465, 0.5866, 0.5408, 0.5867, 0.5293, 0.5867, 0.5365, 0.5866, 0.5408, 0.5865, 0.5336, 0.5865, 0.5233, 0.5867, 0.5293, 0.5865, 0.5336, 0.5864, 0.5268, 0.5864, 0.5184, 0.5865, 0.5233, 0.5864, 0.5268, 0.5863, 0.5221, 0.5865, 0.5141, 0.5866, 0.5198, 0.5865, 0.5233, 0.5864, 0.5184, 0.5866, 0.5098, 0.5868, 0.5164, 0.5866, 0.5198, 0.5865, 0.5141, 0.5865, 0.6011, 0.5867, 0.5735, 0.587, 0.5734, 0.5869, 0.6026, 0.5867, 0.5735, 0.5868, 0.5561, 0.587, 0.5547, 0.587, 0.5734, 0.5869, 0.6026, 0.587, 0.5734, 0.5873, 0.5706, 0.5874, 0.6001, 0.587, 0.5734, 0.587, 0.5547, 0.5872, 0.5517, 0.5873, 0.5706, 0.5857, 0.6313, 0.5862, 0.5939, 0.5865, 0.6011, 0.5863, 0.6431, 0.5862, 0.5939, 0.5864, 0.5694, 0.5867, 0.5735, 0.5865, 0.6011, 0.5864, 0.5694, 0.5866, 0.5543, 0.5868, 0.5561, 0.5867, 0.5735, 0.5866, 0.5543, 0.5867, 0.5465, 0.5868, 0.5449, 0.5868, 0.5561, 0.5868, 0.5561, 0.5868, 0.5449, 0.5869, 0.5424, 0.587, 0.5547, 0.587, 0.5547, 0.5869, 0.5424, 0.5871, 0.5393, 0.5872, 0.5517, 0.5872, 0.5517, 0.5871, 0.5393, 0.5872, 0.5357, 0.5874, 0.5476, 0.5873, 0.5706, 0.5872, 0.5517, 0.5874, 0.5476, 0.5876, 0.566, 0.5874, 0.6001, 0.5873, 0.5706, 0.5876, 0.566, 0.5878, 0.5951, 0.5874, 0.6449, 0.5874, 0.6001, 0.5878, 0.5951, 0.5881, 0.6397, 0.5868, 0.6467, 0.5869, 0.6026, 0.5874, 0.6001, 0.5874, 0.6449, 0.5863, 0.6431, 0.5865, 0.6011, 0.5869, 0.6026, 0.5868, 0.6467, 0.5855, 0.4761, 0.586, 0.4917, 0.5858, 0.5006, 0.5852, 0.4893, 0.586, 0.4917, 0.5864, 0.5022, 0.5862, 0.5082, 0.5858, 0.5006, 0.5852, 0.4893, 0.5858, 0.5006, 0.5857, 0.5101, 0.5851, 0.5035, 0.5858, 0.5006, 0.5862, 0.5082, 0.5861, 0.5146, 0.5857, 0.5101, 0.5851, 0.4344, 0.5858, 0.4635, 0.5855, 0.4761, 0.5847, 0.4529, 0.5858, 0.4635, 0.5862, 0.4831, 0.586, 0.4917, 0.5855, 0.4761, 0.5862, 0.4831, 0.5865, 0.4963, 0.5864, 0.5022, 0.586, 0.4917, 0.5865, 0.4963, 0.5867, 0.5055, 0.5866, 0.5098, 0.5864, 0.5022, 0.5864, 0.5022, 0.5866, 0.5098, 0.5865, 0.5141, 0.5862, 0.5082, 0.5862, 0.5082, 0.5865, 0.5141, 0.5864, 0.5184, 0.5861, 0.5146, 0.5861, 0.5146, 0.5864, 0.5184, 0.5863, 0.5221, 0.5861, 0.5216, 0.5857, 0.5101, 0.5861, 0.5146, 0.5861, 0.5216, 0.5857, 0.521, 0.5851, 0.5035, 0.5857, 0.5101, 0.5857, 0.521, 0.5851, 0.5198, 0.5841, 0.493, 0.5851, 0.5035, 0.5851, 0.5198, 0.5841, 0.5174, 0.5843, 0.4722, 0.5852, 0.4893, 0.5851, 0.5035, 0.5841, 0.493, 0.5847, 0.4529, 0.5855, 0.4761, 0.5852, 0.4893, 0.5843, 0.4722])
me_cube_002.use_remesh_fix_poles = True
me_cube_002.use_remesh_preserve_attributes = False
me_cube_002.use_mirror_vertex_groups = False
me_cube_002.update()

# ---- objects
ob_cube = bpy.data.objects.new('Cube', me_cube)
ob_cube_001 = bpy.data.objects.new('Cube.001', me_cube_001)
ob_cube_002 = bpy.data.objects.new('Cube.002', me_cube_002)

# ---- transforms, parenting, visibility, modifiers, constraints
ob_cube.location = (0.0, 0.0, -0.1734)
ob_cube.scale = (1.463, 1.463, 1.463)
ob_cube.lock_rotations_4d = False
ob_cube.empty_display_type = 'ARROWS'
ob_cube.lineart.crease_threshold = 0.0
ob_cube_001.location = (0.0, 0.0, 4.024)
ob_cube_001.scale = (1.893, 1.893, 1.893)
ob_cube_001.lineart.crease_threshold = 0.0
ob_cube_002.location = (0.0, 0.0, 7.925)
ob_cube_002.scale = (1.535, 1.535, 1.535)
ob_cube_002.lineart.crease_threshold = 0.0

# ---- collection membership
col_collection.objects.link(ob_cube)
col_collection.objects.link(ob_cube_001)
col_collection.objects.link(ob_cube_002)

# ---- scene / render settings (as saved in the file)
scene.frame_start = 1; scene.frame_end = 250; scene.frame_set(1)
scene.render.engine = 'BLENDER_EEVEE_NEXT'
scene.cycles.use_denoising = False
scene.cycles.samples = 128
scene.cycles.sampling_pattern = 'TABULATED_SOBOL'
scene.cycles.use_adaptive_sampling = False
scene.cycles.use_light_tree = False
scene.view_settings.view_transform = 'Filmic'
bpy.context.view_layer.update()

# ---- added for rendering (the .blend has no active camera and no usable light): camera, sun
cam_auto = bpy.data.cameras.new('AutoCamera')
cam_auto.lens = 50.0
cam_auto.sensor_width = 36.0
cam_auto.clip_end = 1000.0
ob_auto_camera = bpy.data.objects.new('AutoCamera', cam_auto)
scene.collection.objects.link(ob_auto_camera)
ob_auto_camera.location = (16.4881, -19.7858, 18.1426)
ob_auto_camera.rotation_euler = (1.09748, -7.21219e-08, 0.694738)
scene.camera = ob_auto_camera
light_auto_sun = bpy.data.lights.new('AutoSun', 'SUN')
light_auto_sun.energy = 3.0
light_auto_sun.angle = 0.0523599
ob_auto_sun = bpy.data.objects.new('AutoSun', light_auto_sun)
scene.collection.objects.link(ob_auto_sun)
ob_auto_sun.rotation_euler = (0.872665, 0.174533, 0.523599)
bpy.context.view_layer.update()
